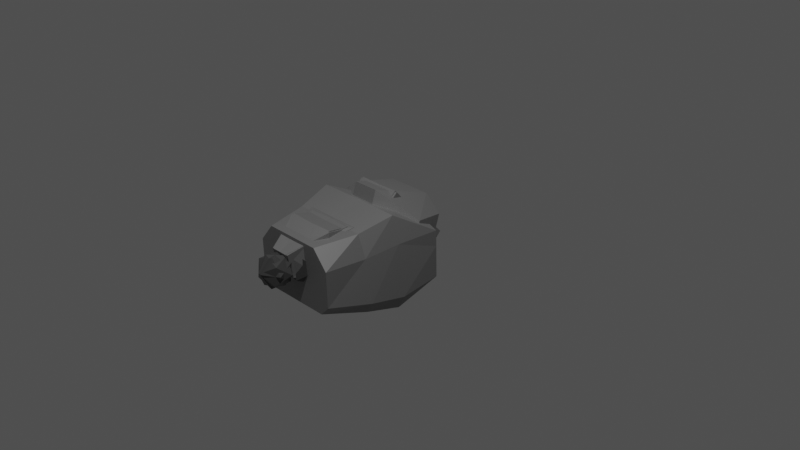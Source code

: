 # Source: Robot.blend  (saved by Blender 2.82.7; exported with 4.5.12 LTS)
import bpy
from mathutils import Matrix  # noqa: F401  (used for matrix-valued properties, if any)

bpy.ops.wm.read_factory_settings(use_empty=True)
scene = bpy.context.scene
scene.name = 'Scene'

# ---- collections
col_collection = bpy.data.collections.new('Collection'); scene.collection.children.link(col_collection)
col_collection_2 = bpy.data.collections.new('Collection 2'); scene.collection.children.link(col_collection_2)

# ---- materials (node trees are filled in below, after node groups)
mat_material_001 = bpy.data.materials.new('Material.001')
mat_material_001.use_backface_culling = True
mat_material_001.use_transparent_shadow = False
mat_material_001.use_raytrace_refraction = True
mat_material_001.use_screen_refraction = True
mat_material_001.refraction_depth = 0.6
mat_material_001.thickness_mode = 'SLAB'
mat_material = bpy.data.materials.new('Material')
mat_material.alpha_threshold = 0.0
mat_material.use_transparent_shadow = False
mat_material.line_color = (0.0, 0.0, 0.0, 1.0)

# ---- material node trees
mat_material_001.use_nodes = True; mat_material_001.node_tree.nodes.clear()
_N = mat_material_001.node_tree.nodes; _L = mat_material_001.node_tree.links
n0 = _N.new('ShaderNodeOutputMaterial'); n0.name = 'Material Output'; n0.location = (300, 300)
n1 = _N.new('ShaderNodeBsdfPrincipled'); n1.name = 'Principled BSDF'; n1.location = (10, 300)
n1.distribution = 'GGX'
n1.subsurface_method = 'BURLEY'
n1.inputs[0].default_value = (0.3224, 0.3224, 0.3224, 1.0)
n1.inputs[1].default_value = 0.8525
n1.inputs[2].default_value = 0.6885
n1.inputs[3].default_value = 1.45
n1.inputs[13].default_value = 0.4672
n1.inputs[24].default_value = 0.04918
n1.inputs[27].default_value = (0.0, 0.0, 0.0, 1.0)
n1.inputs[28].default_value = 1.0
_L.new(n1.outputs[0], n0.inputs[0])
n0.is_active_output = True
mat_material.use_nodes = True; mat_material.node_tree.nodes.clear()
_N = mat_material.node_tree.nodes; _L = mat_material.node_tree.links
n0 = _N.new('ShaderNodeOutputMaterial'); n0.name = 'Material Output'; n0.location = (300, 300)
n1 = _N.new('ShaderNodeBsdfPrincipled'); n1.name = 'Principled BSDF'; n1.location = (10, 300)
n1.distribution = 'GGX'
n1.subsurface_method = 'BURLEY'
n1.inputs[0].default_value = (0.05358, 0.05358, 0.05358, 1.0)
n1.inputs[2].default_value = 0.4
n1.inputs[3].default_value = 1.45
n1.inputs[27].default_value = (0.0, 0.0, 0.0, 1.0)
n1.inputs[28].default_value = 1.0
_L.new(n1.outputs[0], n0.inputs[0])
n0.is_active_output = True

# ---- world
world_world = bpy.data.worlds.new('World'); scene.world = world_world
world_world.use_nodes = True; world_world.node_tree.nodes.clear()
_N = world_world.node_tree.nodes; _L = world_world.node_tree.links
n0 = _N.new('ShaderNodeOutputWorld'); n0.name = 'World Output'; n0.location = (300, 300)
n1 = _N.new('ShaderNodeBackground'); n1.name = 'Background'; n1.location = (10, 300)
n1.inputs[0].default_value = (0.06372, 0.06372, 0.06372, 1.0)
_L.new(n1.outputs[0], n0.inputs[0])
n0.is_active_output = True
world_world.color = (0.05088, 0.05088, 0.05088)
world_world.use_sun_shadow = False
world_world.sun_shadow_jitter_overblur = 0.0

# ---- cameras
cam_camera = bpy.data.cameras.new('Camera')
cam_camera.clip_end = 100.0
cam_camera.ortho_scale = 7.314

# ---- lights
light_light = bpy.data.lights.new('Light', 'POINT')
light_light.transmission_factor = 0.0
light_light.energy = 1000.0
light_light.shadow_soft_size = 0.1
light_light.shadow_maximum_resolution = 0.006
light_light.use_absolute_resolution = True

# ---- meshes
me_cube_001 = bpy.data.meshes.new('Cube.001')
me_cube_001.from_pydata([(0.5387, -0.6619, -0.9106), (0.8188, -0.8377, 0.7205), (1.0, 0.5267, -0.1727), (0.7282, 0.7295, 0.8099), (0.7282, 0.01352, -0.754), (0.7199, -0.02705, 0.8033), (1.0, 0.9459, 0.1118), (1.0, -1.0, 0.0), (1.0, 0.0, 0.0), (-0.5387, -0.6619, -0.9106), (-0.8188, -0.8377, 0.7205), (-1.0, 0.5267, -0.1727), (-0.7282, 0.7295, 0.8099), (-0.7282, 0.01352, -0.754), (-0.7199, -0.02705, 0.8033), (-1.0, 0.9459, 0.1118), (-1.0, -1.0, 0.0), (-1.0, 0.0, 0.0), (0.0, 0.5267, -0.1727), (0.0, 0.7295, 0.8099), (0.0, -0.6619, -0.9106), (0.0, -0.8377, 0.7205), (0.0, -0.02705, 0.9677), (0.0, 0.01352, -0.754), (0.0, -1.0, 0.0), (0.0, 0.9459, 0.1118)], [], [(25, 19, 3, 6), (8, 5, 1, 7), (23, 4, 0, 20), (18, 2, 4, 23), (6, 3, 5, 8), (2, 6, 8, 4), (4, 8, 7, 0), (18, 25, 6, 2), (0, 7, 24, 20), (3, 19, 22, 5), (5, 22, 21, 1), (7, 1, 21, 24), (25, 15, 12, 19), (17, 16, 10, 14), (23, 20, 9, 13), (18, 23, 13, 11), (15, 17, 14, 12), (11, 13, 17, 15), (13, 9, 16, 17), (18, 11, 15, 25), (9, 20, 24, 16), (12, 14, 22, 19), (14, 10, 21, 22), (16, 24, 21, 10)])
_uv = me_cube_001.uv_layers.new(name='UVMap')
_uv.uv.foreach_set('vector', [0.5, 0.375, 0.625, 0.375, 0.625, 0.5, 0.5, 0.5, 0.5, 0.625, 0.625, 0.625, 0.625, 0.75, 0.5, 0.75, 0.25, 0.625, 0.375, 0.625, 0.375, 0.75, 0.25, 0.75, 0.25, 0.5, 0.375, 0.5, 0.375, 0.625, 0.25, 0.625, 0.5, 0.5, 0.625, 0.5, 0.625, 0.625, 0.5, 0.625, 0.375, 0.5, 0.5, 0.5, 0.5, 0.625, 0.375, 0.625, 0.375, 0.625, 0.5, 0.625, 0.5, 0.75, 0.375, 0.75, 0.375, 0.375, 0.5, 0.375, 0.5, 0.5, 0.375, 0.5, 0.375, 0.75, 0.5, 0.75, 0.5, 0.875, 0.375, 0.875, 0.625, 0.5, 0.75, 0.5, 0.75, 0.625, 0.625, 0.625, 0.625, 0.625, 0.75, 0.625, 0.75, 0.75, 0.625, 0.75, 0.5, 0.75, 0.625, 0.75, 0.625, 0.875, 0.5, 0.875, 0.5, 0.375, 0.5, 0.5, 0.625, 0.5, 0.625, 0.375, 0.5, 0.625, 0.5, 0.75, 0.625, 0.75, 0.625, 0.625, 0.25, 0.625, 0.25, 0.75, 0.375, 0.75, 0.375, 0.625, 0.25, 0.5, 0.25, 0.625, 0.375, 0.625, 0.375, 0.5, 0.5, 0.5, 0.5, 0.625, 0.625, 0.625, 0.625, 0.5, 0.375, 0.5, 0.375, 0.625, 0.5, 0.625, 0.5, 0.5, 0.375, 0.625, 0.375, 0.75, 0.5, 0.75, 0.5, 0.625, 0.375, 0.375, 0.375, 0.5, 0.5, 0.5, 0.5, 0.375, 0.375, 0.75, 0.375, 0.875, 0.5, 0.875, 0.5, 0.75, 0.625, 0.5, 0.625, 0.625, 0.75, 0.625, 0.75, 0.5, 0.625, 0.625, 0.625, 0.75, 0.75, 0.75, 0.75, 0.625, 0.5, 0.75, 0.5, 0.875, 0.625, 0.875, 0.625, 0.75])
me_cube_001.materials.append(mat_material_001)
me_cube_001.use_remesh_fix_poles = True
me_cube_001.use_remesh_preserve_attributes = False
me_cube_001.use_mirror_vertex_groups = False
me_cube_001.update()
me_cube_002 = bpy.data.meshes.new('Cube.002')
me_cube_002.from_pydata([(-0.7719, -1.0, -1.0), (-1.166, -1.0, 1.0), (-0.7719, 1.0, -1.0), (-1.166, 1.0, 1.0), (0.7719, -1.0, -1.0), (1.166, -1.0, 1.0), (0.7719, 1.0, -1.0), (1.166, 1.0, 1.0)], [], [(0, 1, 3, 2), (2, 3, 7, 6), (6, 7, 5, 4), (4, 5, 1, 0), (2, 6, 4, 0), (7, 3, 1, 5)])
_uv = me_cube_002.uv_layers.new(name='UVMap')
_uv.uv.foreach_set('vector', [0.375, 0.0, 0.625, 0.0, 0.625, 0.25, 0.375, 0.25, 0.375, 0.25, 0.625, 0.25, 0.625, 0.5, 0.375, 0.5, 0.375, 0.5, 0.625, 0.5, 0.625, 0.75, 0.375, 0.75, 0.375, 0.75, 0.625, 0.75, 0.625, 1.0, 0.375, 1.0, 0.125, 0.5, 0.375, 0.5, 0.375, 0.75, 0.125, 0.75, 0.625, 0.5, 0.875, 0.5, 0.875, 0.75, 0.625, 0.75])
me_cube_002.materials.append(mat_material)
me_cube_002.use_remesh_fix_poles = True
me_cube_002.use_remesh_preserve_attributes = False
me_cube_002.use_mirror_vertex_groups = False
me_cube_002.update()
me_cube_003 = bpy.data.meshes.new('Cube.003')
me_cube_003.from_pydata([(0.4961, -0.6434, -1.0), (1.0, -0.3643, 1.0), (0.5929, 0.4418, -1.0), (0.841, 0.5968, 1.0), (0.7789, 0.6434, -0.2636), (0.6577, -0.6589, -0.2798), (0.841, 0.7907, 0.3294), (0.7673, -0.7907, 0.3132), (0.7519, -0.3345, -1.0), (1.0, -0.09071, 1.0), (0.7987, -0.2882, -0.2752), (0.884, -0.3406, 0.3178), (0.7519, 0.2731, -1.0), (1.0, 0.4475, 1.0), (0.9077, 0.4409, -0.2661), (0.9748, 0.5449, 0.3269), (-0.4961, -0.6434, -1.0), (-1.0, -0.3643, 1.0), (-0.5929, 0.4418, -1.0), (-0.841, 0.5968, 1.0), (-0.7789, 0.6434, -0.2636), (-0.6577, -0.6589, -0.2798), (-0.841, 0.7907, 0.3294), (-0.7673, -0.7907, 0.3132), (0.0, 0.4418, -1.0), (0.0, 0.5968, 1.353), (0.0, -0.6434, -1.0), (0.0, -0.3643, 1.353), (0.0, -0.6589, -0.2636), (0.0, 0.6434, -0.2636), (0.0, -0.7907, 0.3294), (0.0, 0.7907, 0.3294), (-0.7519, -0.3345, -1.0), (-1.0, -0.09071, 1.0), (-0.7987, -0.2882, -0.2752), (-0.884, -0.3406, 0.3178), (0.0, -0.09071, 1.353), (0.0, -0.3345, -1.0), (-0.7519, 0.2731, -1.0), (-1.0, 0.4475, 1.0), (-0.9077, 0.4409, -0.2661), (-0.9748, 0.5449, 0.3269), (0.0, 0.4475, 1.353), (0.0, 0.2731, -1.0)], [], [(31, 25, 3, 6), (11, 9, 1, 7), (37, 8, 0, 26), (8, 10, 5, 0), (24, 29, 4, 2), (10, 11, 7, 5), (29, 31, 6, 4), (5, 7, 30, 28), (0, 5, 28, 26), (9, 36, 27, 1), (7, 1, 27, 30), (13, 42, 36, 9), (14, 15, 11, 10), (12, 14, 10, 8), (43, 12, 8, 37), (15, 13, 9, 11), (6, 3, 13, 15), (24, 2, 12, 43), (2, 4, 14, 12), (4, 6, 15, 14), (3, 25, 42, 13), (31, 22, 19, 25), (35, 23, 17, 33), (37, 26, 16, 32), (32, 16, 21, 34), (24, 18, 20, 29), (34, 21, 23, 35), (29, 20, 22, 31), (21, 28, 30, 23), (16, 26, 28, 21), (33, 17, 27, 36), (23, 30, 27, 17), (39, 33, 36, 42), (40, 34, 35, 41), (38, 32, 34, 40), (43, 37, 32, 38), (41, 35, 33, 39), (22, 41, 39, 19), (24, 43, 38, 18), (18, 38, 40, 20), (20, 40, 41, 22), (19, 39, 42, 25)])
_uv = me_cube_003.uv_layers.new(name='UVMap')
_uv.uv.foreach_set('vector', [0.5625, 0.375, 0.625, 0.375, 0.625, 0.5, 0.5625, 0.5, 0.5625, 0.6788, 0.625, 0.6788, 0.625, 0.75, 0.5625, 0.75, 0.25, 0.6788, 0.375, 0.6788, 0.375, 0.75, 0.25, 0.75, 0.375, 0.6788, 0.5, 0.6788, 0.5, 0.75, 0.375, 0.75, 0.375, 0.375, 0.5, 0.375, 0.5, 0.5, 0.375, 0.5, 0.5, 0.6788, 0.5625, 0.6788, 0.5625, 0.75, 0.5, 0.75, 0.5, 0.375, 0.5625, 0.375, 0.5625, 0.5, 0.5, 0.5, 0.5, 0.75, 0.5625, 0.75, 0.5625, 0.875, 0.5, 0.875, 0.375, 0.75, 0.5, 0.75, 0.5, 0.875, 0.375, 0.875, 0.625, 0.6788, 0.75, 0.6788, 0.75, 0.75, 0.625, 0.75, 0.5625, 0.75, 0.625, 0.75, 0.625, 0.875, 0.5625, 0.875, 0.625, 0.5389, 0.75, 0.5389, 0.75, 0.6788, 0.625, 0.6788, 0.5, 0.5389, 0.5625, 0.5389, 0.5625, 0.6788, 0.5, 0.6788, 0.375, 0.5389, 0.5, 0.5389, 0.5, 0.6788, 0.375, 0.6788, 0.25, 0.5389, 0.375, 0.5389, 0.375, 0.6788, 0.25, 0.6788, 0.5625, 0.5389, 0.625, 0.5389, 0.625, 0.6788, 0.5625, 0.6788, 0.5625, 0.5, 0.625, 0.5, 0.625, 0.5389, 0.5625, 0.5389, 0.25, 0.5, 0.375, 0.5, 0.375, 0.5389, 0.25, 0.5389, 0.375, 0.5, 0.5, 0.5, 0.5, 0.5389, 0.375, 0.5389, 0.5, 0.5, 0.5625, 0.5, 0.5625, 0.5389, 0.5, 0.5389, 0.625, 0.5, 0.75, 0.5, 0.75, 0.5389, 0.625, 0.5389, 0.5625, 0.375, 0.5625, 0.5, 0.625, 0.5, 0.625, 0.375, 0.5625, 0.6788, 0.5625, 0.75, 0.625, 0.75, 0.625, 0.6788, 0.25, 0.6788, 0.25, 0.75, 0.375, 0.75, 0.375, 0.6788, 0.375, 0.6788, 0.375, 0.75, 0.5, 0.75, 0.5, 0.6788, 0.375, 0.375, 0.375, 0.5, 0.5, 0.5, 0.5, 0.375, 0.5, 0.6788, 0.5, 0.75, 0.5625, 0.75, 0.5625, 0.6788, 0.5, 0.375, 0.5, 0.5, 0.5625, 0.5, 0.5625, 0.375, 0.5, 0.75, 0.5, 0.875, 0.5625, 0.875, 0.5625, 0.75, 0.375, 0.75, 0.375, 0.875, 0.5, 0.875, 0.5, 0.75, 0.625, 0.6788, 0.625, 0.75, 0.75, 0.75, 0.75, 0.6788, 0.5625, 0.75, 0.5625, 0.875, 0.625, 0.875, 0.625, 0.75, 0.625, 0.5389, 0.625, 0.6788, 0.75, 0.6788, 0.75, 0.5389, 0.5, 0.5389, 0.5, 0.6788, 0.5625, 0.6788, 0.5625, 0.5389, 0.375, 0.5389, 0.375, 0.6788, 0.5, 0.6788, 0.5, 0.5389, 0.25, 0.5389, 0.25, 0.6788, 0.375, 0.6788, 0.375, 0.5389, 0.5625, 0.5389, 0.5625, 0.6788, 0.625, 0.6788, 0.625, 0.5389, 0.5625, 0.5, 0.5625, 0.5389, 0.625, 0.5389, 0.625, 0.5, 0.25, 0.5, 0.25, 0.5389, 0.375, 0.5389, 0.375, 0.5, 0.375, 0.5, 0.375, 0.5389, 0.5, 0.5389, 0.5, 0.5, 0.5, 0.5, 0.5, 0.5389, 0.5625, 0.5389, 0.5625, 0.5, 0.625, 0.5, 0.625, 0.5389, 0.75, 0.5389, 0.75, 0.5])
me_cube_003.materials.append(mat_material_001)
me_cube_003.use_remesh_fix_poles = True
me_cube_003.use_remesh_preserve_attributes = False
me_cube_003.use_mirror_vertex_groups = False
me_cube_003.update()
me_cube_004 = bpy.data.meshes.new('Cube.004')
me_cube_004.from_pydata([(-1.0, -1.0, -1.0), (-1.0, -1.0, 1.0), (-1.0, 1.0, -1.0), (-1.0, 1.0, 1.0), (1.0, -1.0, -1.0), (1.0, -1.0, 1.0), (1.0, 1.0, -1.0), (1.0, 1.0, 1.0)], [], [(0, 1, 3, 2), (2, 3, 7, 6), (6, 7, 5, 4), (4, 5, 1, 0), (2, 6, 4, 0), (7, 3, 1, 5)])
_uv = me_cube_004.uv_layers.new(name='UVMap')
_uv.uv.foreach_set('vector', [0.375, 0.0, 0.625, 0.0, 0.625, 0.25, 0.375, 0.25, 0.375, 0.25, 0.625, 0.25, 0.625, 0.5, 0.375, 0.5, 0.375, 0.5, 0.625, 0.5, 0.625, 0.75, 0.375, 0.75, 0.375, 0.75, 0.625, 0.75, 0.625, 1.0, 0.375, 1.0, 0.125, 0.5, 0.375, 0.5, 0.375, 0.75, 0.125, 0.75, 0.625, 0.5, 0.875, 0.5, 0.875, 0.75, 0.625, 0.75])
me_cube_004.materials.append(mat_material)
me_cube_004.use_remesh_fix_poles = True
me_cube_004.use_remesh_preserve_attributes = False
me_cube_004.use_mirror_vertex_groups = False
me_cube_004.update()
me_cube_005 = bpy.data.meshes.new('Cube.005')
me_cube_005.from_pydata([(1.88, 0.2912, -0.1814), (1.645, 0.1385, 1.0), (1.88, 1.557, -0.1814), (1.645, 1.526, 1.0), (0.8532, 2.194, 1.0), (0.5, -0.3656, -1.184), (0.5, 1.921, -1.184), (0.8532, -0.3656, 1.0), (-1.88, 0.2912, -0.1814), (-1.645, 0.1385, 1.0), (-1.88, 1.557, -0.1814), (-1.645, 1.526, 1.0), (0.0, 1.921, -1.184), (0.0, 2.124, 1.0), (0.0, -0.3656, -1.184), (0.0, -0.3656, 1.0), (-0.8532, 2.194, 1.0), (-0.5, -0.3656, -1.184), (-0.5, 1.921, -1.184), (-0.8532, -0.3656, 1.0)], [], [(6, 4, 3, 2), (2, 3, 1, 0), (6, 2, 0, 5), (4, 13, 15, 7), (5, 7, 15, 14), (0, 1, 7, 5), (3, 4, 7, 1), (12, 6, 5, 14), (12, 13, 4, 6), (18, 10, 11, 16), (10, 8, 9, 11), (18, 17, 8, 10), (16, 19, 15, 13), (17, 14, 15, 19), (8, 17, 19, 9), (11, 9, 19, 16), (12, 14, 17, 18), (12, 18, 16, 13)])
_uv = me_cube_005.uv_layers.new(name='UVMap')
_uv.uv.foreach_set('vector', [0.375, 0.4375, 0.625, 0.4375, 0.625, 0.5, 0.375, 0.5, 0.375, 0.5, 0.625, 0.5, 0.625, 0.75, 0.375, 0.75, 0.3125, 0.5, 0.375, 0.5, 0.375, 0.75, 0.3125, 0.75, 0.6875, 0.5, 0.75, 0.5, 0.75, 0.75, 0.6875, 0.75, 0.375, 0.8125, 0.625, 0.8125, 0.625, 0.875, 0.375, 0.875, 0.375, 0.75, 0.625, 0.75, 0.625, 0.8125, 0.375, 0.8125, 0.625, 0.5, 0.6875, 0.5, 0.6875, 0.75, 0.625, 0.75, 0.25, 0.5, 0.3125, 0.5, 0.3125, 0.75, 0.25, 0.75, 0.375, 0.375, 0.625, 0.375, 0.625, 0.4375, 0.375, 0.4375, 0.375, 0.4375, 0.375, 0.5, 0.625, 0.5, 0.625, 0.4375, 0.375, 0.5, 0.375, 0.75, 0.625, 0.75, 0.625, 0.5, 0.3125, 0.5, 0.3125, 0.75, 0.375, 0.75, 0.375, 0.5, 0.6875, 0.5, 0.6875, 0.75, 0.75, 0.75, 0.75, 0.5, 0.375, 0.8125, 0.375, 0.875, 0.625, 0.875, 0.625, 0.8125, 0.375, 0.75, 0.375, 0.8125, 0.625, 0.8125, 0.625, 0.75, 0.625, 0.5, 0.625, 0.75, 0.6875, 0.75, 0.6875, 0.5, 0.25, 0.5, 0.25, 0.75, 0.3125, 0.75, 0.3125, 0.5, 0.375, 0.375, 0.375, 0.4375, 0.625, 0.4375, 0.625, 0.375])
me_cube_005.materials.append(mat_material_001)
me_cube_005.use_remesh_fix_poles = True
me_cube_005.use_remesh_preserve_attributes = False
me_cube_005.use_mirror_vertex_groups = False
me_cube_005.update()
me_icosphere = bpy.data.meshes.new('Icosphere')
me_icosphere.from_pydata([(0.0, 2.384e-07, -1.0), (0.7236, -0.5257, -0.4472), (-0.2764, -0.8506, -0.4472), (-0.8944, 2.384e-07, -0.4472), (-0.2764, 0.8506, -0.4472), (0.7236, 0.5257, -0.4472), (0.2764, -0.8506, 0.4472), (-0.7236, -0.5257, 0.4472), (-0.7236, 0.5257, 0.4472), (0.2764, 0.8506, 0.4472), (0.8944, 2.384e-07, 0.4472), (0.0, 2.384e-07, 1.0)], [], [(0, 1, 2), (1, 0, 5), (0, 2, 3), (0, 3, 4), (0, 4, 5), (1, 5, 10), (2, 1, 6), (3, 2, 7), (4, 3, 8), (5, 4, 9), (1, 10, 6), (2, 6, 7), (3, 7, 8), (4, 8, 9), (5, 9, 10), (6, 10, 11), (7, 6, 11), (8, 7, 11), (9, 8, 11), (10, 9, 11)])
_uv = me_icosphere.uv_layers.new(name='UVMap')
_uv.uv.foreach_set('vector', [0.8182, 0.0, 0.7273, 0.1575, 0.9091, 0.1575, 0.7273, 0.1575, 0.6364, 0.0, 0.5455, 0.1575, 0.09091, 0.0, 0.0, 0.1575, 0.1818, 0.1575, 0.2727, 0.0, 0.1818, 0.1575, 0.3636, 0.1575, 0.4545, 0.0, 0.3636, 0.1575, 0.5455, 0.1575, 0.7273, 0.1575, 0.5455, 0.1575, 0.6364, 0.3149, 0.9091, 0.1575, 0.7273, 0.1575, 0.8182, 0.3149, 0.1818, 0.1575, 0.0, 0.1575, 0.09091, 0.3149, 0.3636, 0.1575, 0.1818, 0.1575, 0.2727, 0.3149, 0.5455, 0.1575, 0.3636, 0.1575, 0.4545, 0.3149, 0.7273, 0.1575, 0.6364, 0.3149, 0.8182, 0.3149, 0.9091, 0.1575, 0.8182, 0.3149, 1.0, 0.3149, 0.1818, 0.1575, 0.09091, 0.3149, 0.2727, 0.3149, 0.3636, 0.1575, 0.2727, 0.3149, 0.4545, 0.3149, 0.5455, 0.1575, 0.4545, 0.3149, 0.6364, 0.3149, 0.8182, 0.3149, 0.6364, 0.3149, 0.7273, 0.4724, 1.0, 0.3149, 0.8182, 0.3149, 0.9091, 0.4724, 0.2727, 0.3149, 0.09091, 0.3149, 0.1818, 0.4724, 0.4545, 0.3149, 0.2727, 0.3149, 0.3636, 0.4724, 0.6364, 0.3149, 0.4545, 0.3149, 0.5455, 0.4724])
me_icosphere.materials.append(mat_material)
me_icosphere.use_remesh_fix_poles = True
me_icosphere.use_remesh_preserve_attributes = False
me_icosphere.use_mirror_vertex_groups = False
me_icosphere.update()
me_cube_006 = bpy.data.meshes.new('Cube.006')
me_cube_006.from_pydata([(-0.8734, -1.0, -1.216), (-1.086, -1.0, 0.895), (-0.8734, 1.0, -1.216), (-1.086, 1.0, 0.895), (1.243, -1.0, -0.733), (1.0, -1.0, 1.0), (1.243, 1.0, -0.733), (1.0, 1.0, 1.0), (-1.188, -1.261, -0.4894), (-1.188, 1.261, -0.4894), (1.429, 1.261, -0.09164), (1.429, -1.261, -0.09164)], [], [(8, 1, 3, 9), (9, 3, 7, 10), (10, 7, 5, 11), (11, 5, 1, 8), (2, 6, 4, 0), (7, 3, 1, 5), (4, 11, 8, 0), (6, 10, 11, 4), (2, 9, 10, 6), (0, 8, 9, 2)])
_uv = me_cube_006.uv_layers.new(name='UVMap')
_uv.uv.foreach_set('vector', [0.4616, 0.0, 0.625, 0.0, 0.625, 0.25, 0.4616, 0.25, 0.4616, 0.25, 0.625, 0.25, 0.625, 0.5, 0.4616, 0.5, 0.4616, 0.5, 0.625, 0.5, 0.625, 0.75, 0.4616, 0.75, 0.4616, 0.75, 0.625, 0.75, 0.625, 1.0, 0.4616, 1.0, 0.125, 0.5, 0.375, 0.5, 0.375, 0.75, 0.125, 0.75, 0.625, 0.5, 0.875, 0.5, 0.875, 0.75, 0.625, 0.75, 0.375, 0.75, 0.4616, 0.75, 0.4616, 1.0, 0.375, 1.0, 0.375, 0.5, 0.4616, 0.5, 0.4616, 0.75, 0.375, 0.75, 0.375, 0.25, 0.4616, 0.25, 0.4616, 0.5, 0.375, 0.5, 0.375, 0.0, 0.4616, 0.0, 0.4616, 0.25, 0.375, 0.25])
me_cube_006.materials.append(mat_material_001)
me_cube_006.use_remesh_fix_poles = True
me_cube_006.use_remesh_preserve_attributes = False
me_cube_006.use_mirror_vertex_groups = False
me_cube_006.update()
me_icosphere_001 = bpy.data.meshes.new('Icosphere.001')
me_icosphere_001.from_pydata([(0.0, 0.0, -1.0), (0.7236, -0.5257, -0.4472), (-0.2764, -0.8506, -0.4472), (-0.8944, 0.0, -0.4472), (-0.2764, 0.8506, -0.4472), (0.7236, 0.5257, -0.4472), (0.2764, -0.8506, 0.4472), (-0.7236, -0.5257, 0.4472), (-0.7236, 0.5257, 0.4472), (0.2764, 0.8506, 0.4472), (0.8944, 0.0, 0.4472), (0.0, 0.0, 1.0)], [], [(0, 1, 2), (1, 0, 5), (0, 2, 3), (0, 3, 4), (0, 4, 5), (1, 5, 10), (2, 1, 6), (3, 2, 7), (4, 3, 8), (5, 4, 9), (1, 10, 6), (2, 6, 7), (3, 7, 8), (4, 8, 9), (5, 9, 10), (6, 10, 11), (7, 6, 11), (8, 7, 11), (9, 8, 11), (10, 9, 11)])
_uv = me_icosphere_001.uv_layers.new(name='UVMap')
_uv.uv.foreach_set('vector', [0.8182, 0.0, 0.7273, 0.1575, 0.9091, 0.1575, 0.7273, 0.1575, 0.6364, 0.0, 0.5455, 0.1575, 0.09091, 0.0, 0.0, 0.1575, 0.1818, 0.1575, 0.2727, 0.0, 0.1818, 0.1575, 0.3636, 0.1575, 0.4545, 0.0, 0.3636, 0.1575, 0.5455, 0.1575, 0.7273, 0.1575, 0.5455, 0.1575, 0.6364, 0.3149, 0.9091, 0.1575, 0.7273, 0.1575, 0.8182, 0.3149, 0.1818, 0.1575, 0.0, 0.1575, 0.09091, 0.3149, 0.3636, 0.1575, 0.1818, 0.1575, 0.2727, 0.3149, 0.5455, 0.1575, 0.3636, 0.1575, 0.4545, 0.3149, 0.7273, 0.1575, 0.6364, 0.3149, 0.8182, 0.3149, 0.9091, 0.1575, 0.8182, 0.3149, 1.0, 0.3149, 0.1818, 0.1575, 0.09091, 0.3149, 0.2727, 0.3149, 0.3636, 0.1575, 0.2727, 0.3149, 0.4545, 0.3149, 0.5455, 0.1575, 0.4545, 0.3149, 0.6364, 0.3149, 0.8182, 0.3149, 0.6364, 0.3149, 0.7273, 0.4724, 1.0, 0.3149, 0.8182, 0.3149, 0.9091, 0.4724, 0.2727, 0.3149, 0.09091, 0.3149, 0.1818, 0.4724, 0.4545, 0.3149, 0.2727, 0.3149, 0.3636, 0.4724, 0.6364, 0.3149, 0.4545, 0.3149, 0.5455, 0.4724])
me_icosphere_001.materials.append(mat_material)
me_icosphere_001.use_remesh_fix_poles = True
me_icosphere_001.use_remesh_preserve_attributes = False
me_icosphere_001.use_mirror_vertex_groups = False
me_icosphere_001.update()
me_cube_007 = bpy.data.meshes.new('Cube.007')
me_cube_007.from_pydata([(-0.7552, -0.8363, -1.091), (-0.4183, -0.4183, 1.175), (-0.7552, 0.6742, -1.091), (-0.4183, 0.4183, 1.175), (0.7552, -0.8363, -1.091), (0.4183, -0.4183, 1.175), (0.7552, 0.6742, -1.091), (0.4183, 0.4183, 1.175), (-1.258, -1.258, 1.49e-08), (-1.258, 1.258, -1.49e-08), (1.258, 1.258, -1.49e-08), (1.258, -1.258, 1.49e-08), (-1.308, -1.308, 0.6886), (-1.308, 1.308, 0.6886), (1.308, 1.308, 0.6886), (1.308, -1.308, 0.6886)], [], [(12, 1, 3, 13), (13, 3, 7, 14), (14, 7, 5, 15), (15, 5, 1, 12), (2, 6, 4, 0), (7, 3, 1, 5), (4, 11, 8, 0), (6, 10, 11, 4), (2, 9, 10, 6), (0, 8, 9, 2), (11, 15, 12, 8), (10, 14, 15, 11), (9, 13, 14, 10), (8, 12, 13, 9)])
_uv = me_cube_007.uv_layers.new(name='UVMap')
_uv.uv.foreach_set('vector', [0.5625, 0.0, 0.625, 0.0, 0.625, 0.25, 0.5625, 0.25, 0.5625, 0.25, 0.625, 0.25, 0.625, 0.5, 0.5625, 0.5, 0.5625, 0.5, 0.625, 0.5, 0.625, 0.75, 0.5625, 0.75, 0.5625, 0.75, 0.625, 0.75, 0.625, 1.0, 0.5625, 1.0, 0.125, 0.5, 0.375, 0.5, 0.375, 0.75, 0.125, 0.75, 0.625, 0.5, 0.875, 0.5, 0.875, 0.75, 0.625, 0.75, 0.375, 0.75, 0.5, 0.75, 0.5, 1.0, 0.375, 1.0, 0.375, 0.5, 0.5, 0.5, 0.5, 0.75, 0.375, 0.75, 0.375, 0.25, 0.5, 0.25, 0.5, 0.5, 0.375, 0.5, 0.375, 0.0, 0.5, 0.0, 0.5, 0.25, 0.375, 0.25, 0.5, 0.75, 0.5625, 0.75, 0.5625, 1.0, 0.5, 1.0, 0.5, 0.5, 0.5625, 0.5, 0.5625, 0.75, 0.5, 0.75, 0.5, 0.25, 0.5625, 0.25, 0.5625, 0.5, 0.5, 0.5, 0.5, 0.0, 0.5625, 0.0, 0.5625, 0.25, 0.5, 0.25])
me_cube_007.materials.append(mat_material_001)
me_cube_007.use_remesh_fix_poles = True
me_cube_007.use_remesh_preserve_attributes = False
me_cube_007.use_mirror_x = True
me_cube_007.update()
me_icosphere_002 = bpy.data.meshes.new('Icosphere.002')
me_icosphere_002.from_pydata([(0.0, 0.0, -1.0), (0.7236, -0.5257, -0.4472), (-0.2764, -0.8506, -0.4472), (-0.8944, 0.0, -0.4472), (-0.2764, 0.8506, -0.4472), (0.7236, 0.5257, -0.4472), (0.2764, -0.8506, 0.4472), (-0.7236, -0.5257, 0.4472), (-0.7236, 0.5257, 0.4472), (0.2764, 0.8506, 0.4472), (0.8944, 0.0, 0.4472), (0.0, 0.0, 1.0)], [], [(0, 1, 2), (1, 0, 5), (0, 2, 3), (0, 3, 4), (0, 4, 5), (1, 5, 10), (2, 1, 6), (3, 2, 7), (4, 3, 8), (5, 4, 9), (1, 10, 6), (2, 6, 7), (3, 7, 8), (4, 8, 9), (5, 9, 10), (6, 10, 11), (7, 6, 11), (8, 7, 11), (9, 8, 11), (10, 9, 11)])
_uv = me_icosphere_002.uv_layers.new(name='UVMap')
_uv.uv.foreach_set('vector', [0.8182, 0.0, 0.7273, 0.1575, 0.9091, 0.1575, 0.7273, 0.1575, 0.6364, 0.0, 0.5455, 0.1575, 0.09091, 0.0, 0.0, 0.1575, 0.1818, 0.1575, 0.2727, 0.0, 0.1818, 0.1575, 0.3636, 0.1575, 0.4545, 0.0, 0.3636, 0.1575, 0.5455, 0.1575, 0.7273, 0.1575, 0.5455, 0.1575, 0.6364, 0.3149, 0.9091, 0.1575, 0.7273, 0.1575, 0.8182, 0.3149, 0.1818, 0.1575, 0.0, 0.1575, 0.09091, 0.3149, 0.3636, 0.1575, 0.1818, 0.1575, 0.2727, 0.3149, 0.5455, 0.1575, 0.3636, 0.1575, 0.4545, 0.3149, 0.7273, 0.1575, 0.6364, 0.3149, 0.8182, 0.3149, 0.9091, 0.1575, 0.8182, 0.3149, 1.0, 0.3149, 0.1818, 0.1575, 0.09091, 0.3149, 0.2727, 0.3149, 0.3636, 0.1575, 0.2727, 0.3149, 0.4545, 0.3149, 0.5455, 0.1575, 0.4545, 0.3149, 0.6364, 0.3149, 0.8182, 0.3149, 0.6364, 0.3149, 0.7273, 0.4724, 1.0, 0.3149, 0.8182, 0.3149, 0.9091, 0.4724, 0.2727, 0.3149, 0.09091, 0.3149, 0.1818, 0.4724, 0.4545, 0.3149, 0.2727, 0.3149, 0.3636, 0.4724, 0.6364, 0.3149, 0.4545, 0.3149, 0.5455, 0.4724])
me_icosphere_002.materials.append(mat_material)
me_icosphere_002.use_remesh_fix_poles = True
me_icosphere_002.use_remesh_preserve_attributes = False
me_icosphere_002.use_mirror_vertex_groups = False
me_icosphere_002.update()
me_cube_008 = bpy.data.meshes.new('Cube.008')
me_cube_008.from_pydata([(-0.3883, -0.7101, -1.0), (-0.5358, -0.5358, 1.0), (-0.3883, 0.7101, -1.0), (-0.5358, 0.5358, 1.0), (0.3883, -0.7101, -1.0), (0.5358, -0.5358, 1.0), (0.3883, 0.7101, -1.0), (0.5358, 0.5358, 1.0), (-1.0, -1.0, 0.0), (-1.0, 1.0, 0.0), (1.0, 1.0, 0.0), (1.0, -1.0, 0.0), (-1.0, -1.0, 0.6451), (-1.0, 1.0, 0.6451), (1.0, 1.0, 0.6451), (1.0, -1.0, 0.6451)], [], [(12, 1, 3, 13), (13, 3, 7, 14), (14, 7, 5, 15), (15, 5, 1, 12), (2, 6, 4, 0), (7, 3, 1, 5), (4, 11, 8, 0), (6, 10, 11, 4), (2, 9, 10, 6), (0, 8, 9, 2), (11, 15, 12, 8), (10, 14, 15, 11), (9, 13, 14, 10), (8, 12, 13, 9)])
_uv = me_cube_008.uv_layers.new(name='UVMap')
_uv.uv.foreach_set('vector', [0.5625, 0.0, 0.625, 0.0, 0.625, 0.25, 0.5625, 0.25, 0.5625, 0.25, 0.625, 0.25, 0.625, 0.5, 0.5625, 0.5, 0.5625, 0.5, 0.625, 0.5, 0.625, 0.75, 0.5625, 0.75, 0.5625, 0.75, 0.625, 0.75, 0.625, 1.0, 0.5625, 1.0, 0.125, 0.5, 0.375, 0.5, 0.375, 0.75, 0.125, 0.75, 0.625, 0.5, 0.875, 0.5, 0.875, 0.75, 0.625, 0.75, 0.375, 0.75, 0.5, 0.75, 0.5, 1.0, 0.375, 1.0, 0.375, 0.5, 0.5, 0.5, 0.5, 0.75, 0.375, 0.75, 0.375, 0.25, 0.5, 0.25, 0.5, 0.5, 0.375, 0.5, 0.375, 0.0, 0.5, 0.0, 0.5, 0.25, 0.375, 0.25, 0.5, 0.75, 0.5625, 0.75, 0.5625, 1.0, 0.5, 1.0, 0.5, 0.5, 0.5625, 0.5, 0.5625, 0.75, 0.5, 0.75, 0.5, 0.25, 0.5625, 0.25, 0.5625, 0.5, 0.5, 0.5, 0.5, 0.0, 0.5625, 0.0, 0.5625, 0.25, 0.5, 0.25])
me_cube_008.materials.append(mat_material_001)
me_cube_008.use_remesh_fix_poles = True
me_cube_008.use_remesh_preserve_attributes = False
me_cube_008.use_mirror_vertex_groups = False
me_cube_008.update()
me_icosphere_003 = bpy.data.meshes.new('Icosphere.003')
me_icosphere_003.from_pydata([(0.0, 0.0, -1.0), (0.7236, -0.5257, -0.4472), (-0.2764, -0.8506, -0.4472), (-0.8944, 0.0, -0.4472), (-0.2764, 0.8506, -0.4472), (0.7236, 0.5257, -0.4472), (0.2764, -0.8506, 0.4472), (-0.7236, -0.5257, 0.4472), (-0.7236, 0.5257, 0.4472), (0.2764, 0.8506, 0.4472), (0.8944, 0.0, 0.4472), (0.0, 0.0, 1.0)], [], [(0, 1, 2), (1, 0, 5), (0, 2, 3), (0, 3, 4), (0, 4, 5), (1, 5, 10), (2, 1, 6), (3, 2, 7), (4, 3, 8), (5, 4, 9), (1, 10, 6), (2, 6, 7), (3, 7, 8), (4, 8, 9), (5, 9, 10), (6, 10, 11), (7, 6, 11), (8, 7, 11), (9, 8, 11), (10, 9, 11)])
_uv = me_icosphere_003.uv_layers.new(name='UVMap')
_uv.uv.foreach_set('vector', [0.8182, 0.0, 0.7273, 0.1575, 0.9091, 0.1575, 0.7273, 0.1575, 0.6364, 0.0, 0.5455, 0.1575, 0.09091, 0.0, 0.0, 0.1575, 0.1818, 0.1575, 0.2727, 0.0, 0.1818, 0.1575, 0.3636, 0.1575, 0.4545, 0.0, 0.3636, 0.1575, 0.5455, 0.1575, 0.7273, 0.1575, 0.5455, 0.1575, 0.6364, 0.3149, 0.9091, 0.1575, 0.7273, 0.1575, 0.8182, 0.3149, 0.1818, 0.1575, 0.0, 0.1575, 0.09091, 0.3149, 0.3636, 0.1575, 0.1818, 0.1575, 0.2727, 0.3149, 0.5455, 0.1575, 0.3636, 0.1575, 0.4545, 0.3149, 0.7273, 0.1575, 0.6364, 0.3149, 0.8182, 0.3149, 0.9091, 0.1575, 0.8182, 0.3149, 1.0, 0.3149, 0.1818, 0.1575, 0.09091, 0.3149, 0.2727, 0.3149, 0.3636, 0.1575, 0.2727, 0.3149, 0.4545, 0.3149, 0.5455, 0.1575, 0.4545, 0.3149, 0.6364, 0.3149, 0.8182, 0.3149, 0.6364, 0.3149, 0.7273, 0.4724, 1.0, 0.3149, 0.8182, 0.3149, 0.9091, 0.4724, 0.2727, 0.3149, 0.09091, 0.3149, 0.1818, 0.4724, 0.4545, 0.3149, 0.2727, 0.3149, 0.3636, 0.4724, 0.6364, 0.3149, 0.4545, 0.3149, 0.5455, 0.4724])
me_icosphere_003.materials.append(mat_material)
me_icosphere_003.use_remesh_fix_poles = True
me_icosphere_003.use_remesh_preserve_attributes = False
me_icosphere_003.use_mirror_vertex_groups = False
me_icosphere_003.update()
me_cube_009 = bpy.data.meshes.new('Cube.009')
me_cube_009.from_pydata([(-0.9655, -0.6838, -0.9665), (-1.064, -1.0, 0.8722), (-0.9655, 0.9075, -0.9665), (-1.064, 1.0, 0.8722), (0.3614, -0.6838, -0.9935), (0.8931, -1.0, 1.031), (0.3614, 0.9075, -0.9935), (0.8931, 1.0, 1.031), (-1.428, -1.293, 0.4212), (-1.428, 1.293, 0.4212), (1.158, 1.293, 0.4212), (1.158, -1.293, 0.4212)], [], [(8, 1, 3, 9), (9, 3, 7, 10), (10, 7, 5, 11), (11, 5, 1, 8), (2, 6, 4, 0), (7, 3, 1, 5), (4, 11, 8, 0), (6, 10, 11, 4), (2, 9, 10, 6), (0, 8, 9, 2)])
_uv = me_cube_009.uv_layers.new(name='UVMap')
_uv.uv.foreach_set('vector', [0.5518, 0.0, 0.625, 0.0, 0.625, 0.25, 0.5518, 0.25, 0.5518, 0.25, 0.625, 0.25, 0.625, 0.5, 0.5518, 0.5, 0.5518, 0.5, 0.625, 0.5, 0.625, 0.75, 0.5518, 0.75, 0.5518, 0.75, 0.625, 0.75, 0.625, 1.0, 0.5518, 1.0, 0.125, 0.5, 0.375, 0.5, 0.375, 0.75, 0.125, 0.75, 0.625, 0.5, 0.875, 0.5, 0.875, 0.75, 0.625, 0.75, 0.375, 0.75, 0.5518, 0.75, 0.5518, 1.0, 0.375, 1.0, 0.375, 0.5, 0.5518, 0.5, 0.5518, 0.75, 0.375, 0.75, 0.375, 0.25, 0.5518, 0.25, 0.5518, 0.5, 0.375, 0.5, 0.375, 0.0, 0.5518, 0.0, 0.5518, 0.25, 0.375, 0.25])
me_cube_009.materials.append(mat_material_001)
me_cube_009.use_remesh_fix_poles = True
me_cube_009.use_remesh_preserve_attributes = False
me_cube_009.use_mirror_vertex_groups = False
me_cube_009.update()
me_icosphere_004 = bpy.data.meshes.new('Icosphere.004')
me_icosphere_004.from_pydata([(0.0, 0.0, -1.0), (0.7236, -0.5257, -0.4472), (-0.2764, -0.8506, -0.4472), (-0.8944, 0.0, -0.4472), (-0.2764, 0.8506, -0.4472), (0.7236, 0.5257, -0.4472), (0.2764, -0.8506, 0.4472), (-0.7236, -0.5257, 0.4472), (-0.7236, 0.5257, 0.4472), (0.2764, 0.8506, 0.4472), (0.8944, 0.0, 0.4472), (0.0, 0.0, 1.0)], [], [(0, 1, 2), (1, 0, 5), (0, 2, 3), (0, 3, 4), (0, 4, 5), (1, 5, 10), (2, 1, 6), (3, 2, 7), (4, 3, 8), (5, 4, 9), (1, 10, 6), (2, 6, 7), (3, 7, 8), (4, 8, 9), (5, 9, 10), (6, 10, 11), (7, 6, 11), (8, 7, 11), (9, 8, 11), (10, 9, 11)])
_uv = me_icosphere_004.uv_layers.new(name='UVMap')
_uv.uv.foreach_set('vector', [0.8182, 0.0, 0.7273, 0.1575, 0.9091, 0.1575, 0.7273, 0.1575, 0.6364, 0.0, 0.5455, 0.1575, 0.09091, 0.0, 0.0, 0.1575, 0.1818, 0.1575, 0.2727, 0.0, 0.1818, 0.1575, 0.3636, 0.1575, 0.4545, 0.0, 0.3636, 0.1575, 0.5455, 0.1575, 0.7273, 0.1575, 0.5455, 0.1575, 0.6364, 0.3149, 0.9091, 0.1575, 0.7273, 0.1575, 0.8182, 0.3149, 0.1818, 0.1575, 0.0, 0.1575, 0.09091, 0.3149, 0.3636, 0.1575, 0.1818, 0.1575, 0.2727, 0.3149, 0.5455, 0.1575, 0.3636, 0.1575, 0.4545, 0.3149, 0.7273, 0.1575, 0.6364, 0.3149, 0.8182, 0.3149, 0.9091, 0.1575, 0.8182, 0.3149, 1.0, 0.3149, 0.1818, 0.1575, 0.09091, 0.3149, 0.2727, 0.3149, 0.3636, 0.1575, 0.2727, 0.3149, 0.4545, 0.3149, 0.5455, 0.1575, 0.4545, 0.3149, 0.6364, 0.3149, 0.8182, 0.3149, 0.6364, 0.3149, 0.7273, 0.4724, 1.0, 0.3149, 0.8182, 0.3149, 0.9091, 0.4724, 0.2727, 0.3149, 0.09091, 0.3149, 0.1818, 0.4724, 0.4545, 0.3149, 0.2727, 0.3149, 0.3636, 0.4724, 0.6364, 0.3149, 0.4545, 0.3149, 0.5455, 0.4724])
me_icosphere_004.materials.append(mat_material)
me_icosphere_004.use_remesh_fix_poles = True
me_icosphere_004.use_remesh_preserve_attributes = False
me_icosphere_004.use_mirror_vertex_groups = False
me_icosphere_004.update()
me_cube_010 = bpy.data.meshes.new('Cube.010')
me_cube_010.from_pydata([(-0.6425, 0.5446, -1.0), (-0.5637, 0.1895, 0.9427), (-0.6425, 1.83, -1.0), (-0.5293, 1.221, 1.073), (0.6425, 0.5446, -1.0), (0.5331, 0.1709, 0.9416), (0.6425, 1.83, -1.0), (0.5675, 1.202, 1.071), (-1.523, 0.1238, 0.5566), (-1.523, 2.097, 0.5566), (1.523, 2.097, 0.5566), (1.523, 0.1238, 0.5566), (-1.207, 1.94, 0.05434), (1.207, 1.94, 0.05434), (1.207, 0.3678, 0.05434), (-1.207, 0.3678, 0.05434)], [], [(8, 1, 3, 9), (9, 3, 7, 10), (10, 7, 5, 11), (11, 5, 1, 8), (2, 6, 4, 0), (7, 3, 1, 5), (14, 11, 8, 15), (13, 10, 11, 14), (12, 9, 10, 13), (15, 8, 9, 12), (0, 15, 12, 2), (2, 12, 13, 6), (6, 13, 14, 4), (4, 14, 15, 0)])
_uv = me_cube_010.uv_layers.new(name='UVMap')
_uv.uv.foreach_set('vector', [0.5696, 0.0, 0.625, 0.0, 0.625, 0.25, 0.5696, 0.25, 0.5696, 0.25, 0.625, 0.25, 0.625, 0.5, 0.5696, 0.5, 0.5696, 0.5, 0.625, 0.5, 0.625, 0.75, 0.5696, 0.75, 0.5696, 0.75, 0.625, 0.75, 0.625, 1.0, 0.5696, 1.0, 0.125, 0.5, 0.375, 0.5, 0.375, 0.75, 0.125, 0.75, 0.625, 0.5, 0.875, 0.5, 0.875, 0.75, 0.625, 0.75, 0.5068, 0.75, 0.5696, 0.75, 0.5696, 1.0, 0.5068, 1.0, 0.5068, 0.5, 0.5696, 0.5, 0.5696, 0.75, 0.5068, 0.75, 0.5068, 0.25, 0.5696, 0.25, 0.5696, 0.5, 0.5068, 0.5, 0.5068, 0.0, 0.5696, 0.0, 0.5696, 0.25, 0.5068, 0.25, 0.375, 0.0, 0.5068, 0.0, 0.5068, 0.25, 0.375, 0.25, 0.375, 0.25, 0.5068, 0.25, 0.5068, 0.5, 0.375, 0.5, 0.375, 0.5, 0.5068, 0.5, 0.5068, 0.75, 0.375, 0.75, 0.375, 0.75, 0.5068, 0.75, 0.5068, 1.0, 0.375, 1.0])
me_cube_010.materials.append(mat_material_001)
me_cube_010.use_remesh_fix_poles = True
me_cube_010.use_remesh_preserve_attributes = False
me_cube_010.use_mirror_vertex_groups = False
me_cube_010.update()
me_icosphere_005 = bpy.data.meshes.new('Icosphere.005')
me_icosphere_005.from_pydata([(0.0, 0.0, -1.0), (0.7236, -0.5257, -0.4472), (-0.2764, -0.8506, -0.4472), (-0.8944, 0.0, -0.4472), (-0.2764, 0.8506, -0.4472), (0.7236, 0.5257, -0.4472), (0.2764, -0.8506, 0.4472), (-0.7236, -0.5257, 0.4472), (-0.7236, 0.5257, 0.4472), (0.2764, 0.8506, 0.4472), (0.8944, 0.0, 0.4472), (0.0, 0.0, 1.0)], [], [(0, 1, 2), (1, 0, 5), (0, 2, 3), (0, 3, 4), (0, 4, 5), (1, 5, 10), (2, 1, 6), (3, 2, 7), (4, 3, 8), (5, 4, 9), (1, 10, 6), (2, 6, 7), (3, 7, 8), (4, 8, 9), (5, 9, 10), (6, 10, 11), (7, 6, 11), (8, 7, 11), (9, 8, 11), (10, 9, 11)])
_uv = me_icosphere_005.uv_layers.new(name='UVMap')
_uv.uv.foreach_set('vector', [0.8182, 0.0, 0.7273, 0.1575, 0.9091, 0.1575, 0.7273, 0.1575, 0.6364, 0.0, 0.5455, 0.1575, 0.09091, 0.0, 0.0, 0.1575, 0.1818, 0.1575, 0.2727, 0.0, 0.1818, 0.1575, 0.3636, 0.1575, 0.4545, 0.0, 0.3636, 0.1575, 0.5455, 0.1575, 0.7273, 0.1575, 0.5455, 0.1575, 0.6364, 0.3149, 0.9091, 0.1575, 0.7273, 0.1575, 0.8182, 0.3149, 0.1818, 0.1575, 0.0, 0.1575, 0.09091, 0.3149, 0.3636, 0.1575, 0.1818, 0.1575, 0.2727, 0.3149, 0.5455, 0.1575, 0.3636, 0.1575, 0.4545, 0.3149, 0.7273, 0.1575, 0.6364, 0.3149, 0.8182, 0.3149, 0.9091, 0.1575, 0.8182, 0.3149, 1.0, 0.3149, 0.1818, 0.1575, 0.09091, 0.3149, 0.2727, 0.3149, 0.3636, 0.1575, 0.2727, 0.3149, 0.4545, 0.3149, 0.5455, 0.1575, 0.4545, 0.3149, 0.6364, 0.3149, 0.8182, 0.3149, 0.6364, 0.3149, 0.7273, 0.4724, 1.0, 0.3149, 0.8182, 0.3149, 0.9091, 0.4724, 0.2727, 0.3149, 0.09091, 0.3149, 0.1818, 0.4724, 0.4545, 0.3149, 0.2727, 0.3149, 0.3636, 0.4724, 0.6364, 0.3149, 0.4545, 0.3149, 0.5455, 0.4724])
me_icosphere_005.materials.append(mat_material)
me_icosphere_005.use_remesh_fix_poles = True
me_icosphere_005.use_remesh_preserve_attributes = False
me_icosphere_005.use_mirror_vertex_groups = False
me_icosphere_005.update()
me_cube_011 = bpy.data.meshes.new('Cube.011')
me_cube_011.from_pydata([(-1.0, -1.0, -1.0), (-0.6653, -0.6351, 0.6824), (-1.0, 1.0, -1.0), (-0.4256, 0.8624, 2.128), (1.0, -1.0, -1.0), (0.6653, -0.6351, 0.6824), (1.0, 1.0, -1.0), (0.4256, 0.8624, 2.128), (-1.0, 0.4111, -1.0), (-0.4256, 0.4111, 2.128), (1.0, 0.4111, -1.0), (0.4256, 0.4111, 2.128), (-1.0, -0.3606, -1.0), (0.6653, -0.3606, 0.6824), (-0.6653, -0.3606, 0.6824), (1.0, -0.3606, -1.0), (-1.0, -1.0, 0.2439), (-1.0, 1.0, 0.9457), (1.0, 1.0, 0.9457), (1.0, -1.0, 0.2439), (1.0, 0.4111, 0.9457), (-1.0, 0.4111, 0.9457), (-1.0, -0.3606, 0.2439), (1.0, -0.3606, 0.2439)], [], [(21, 9, 3, 17), (17, 3, 7, 18), (23, 13, 5, 19), (19, 5, 1, 16), (12, 15, 4, 0), (13, 14, 1, 5), (7, 3, 9, 11), (2, 6, 10, 8), (18, 7, 11, 20), (22, 14, 9, 21), (16, 1, 14, 22), (11, 9, 14, 13), (8, 10, 15, 12), (20, 11, 13, 23), (10, 20, 23, 15), (0, 16, 22, 12), (12, 22, 21, 8), (6, 18, 20, 10), (4, 19, 16, 0), (15, 23, 19, 4), (2, 17, 18, 6), (8, 21, 17, 2)])
_uv = me_cube_011.uv_layers.new(name='UVMap')
_uv.uv.foreach_set('vector', [0.5305, 0.1764, 0.625, 0.1764, 0.625, 0.25, 0.5305, 0.25, 0.5305, 0.25, 0.625, 0.25, 0.625, 0.5, 0.5305, 0.5, 0.5305, 0.6701, 0.625, 0.6701, 0.625, 0.75, 0.5305, 0.75, 0.5305, 0.75, 0.625, 0.75, 0.625, 1.0, 0.5305, 1.0, 0.125, 0.6701, 0.375, 0.6701, 0.375, 0.75, 0.125, 0.75, 0.625, 0.6701, 0.875, 0.6701, 0.875, 0.75, 0.625, 0.75, 0.625, 0.5, 0.875, 0.5, 0.875, 0.5736, 0.625, 0.5736, 0.125, 0.5, 0.375, 0.5, 0.375, 0.5736, 0.125, 0.5736, 0.5305, 0.5, 0.625, 0.5, 0.625, 0.5736, 0.5305, 0.5736, 0.5305, 0.07993, 0.625, 0.07993, 0.625, 0.1764, 0.5305, 0.1764, 0.5305, 0.0, 0.625, 0.0, 0.625, 0.07993, 0.5305, 0.07993, 0.625, 0.5736, 0.875, 0.5736, 0.875, 0.6701, 0.625, 0.6701, 0.125, 0.5736, 0.375, 0.5736, 0.375, 0.6701, 0.125, 0.6701, 0.5305, 0.5736, 0.625, 0.5736, 0.625, 0.6701, 0.5305, 0.6701, 0.375, 0.5736, 0.5305, 0.5736, 0.5305, 0.6701, 0.375, 0.6701, 0.375, 0.0, 0.5305, 0.0, 0.5305, 0.07993, 0.375, 0.07993, 0.375, 0.07993, 0.5305, 0.07993, 0.5305, 0.1764, 0.375, 0.1764, 0.375, 0.5, 0.5305, 0.5, 0.5305, 0.5736, 0.375, 0.5736, 0.375, 0.75, 0.5305, 0.75, 0.5305, 1.0, 0.375, 1.0, 0.375, 0.6701, 0.5305, 0.6701, 0.5305, 0.75, 0.375, 0.75, 0.375, 0.25, 0.5305, 0.25, 0.5305, 0.5, 0.375, 0.5, 0.375, 0.1764, 0.5305, 0.1764, 0.5305, 0.25, 0.375, 0.25])
me_cube_011.materials.append(mat_material_001)
me_cube_011.use_remesh_fix_poles = True
me_cube_011.use_remesh_preserve_attributes = False
me_cube_011.use_mirror_vertex_groups = False
me_cube_011.update()
me_cube_012 = bpy.data.meshes.new('Cube.012')
me_cube_012.from_pydata([(3.144, -0.7101, -0.3181), (3.144, 0.7101, -0.3181), (2.833, -0.7101, -0.5561), (0.6507, -1.0, 0.27), (-0.1504, -1.0, -0.3431), (0.6507, 1.0, 0.27), (-1.116, -1.0, 0.5283), (-2.274, -0.5358, 0.5282), (-1.917, -1.0, -0.08478), (-1.116, 1.0, 0.5283), (-2.274, 0.5358, 0.5282), (-1.917, 1.0, -0.08478), (-0.1504, 1.0, -0.3431), (-2.703, 0.5358, 0.1997), (-2.703, -0.5358, 0.1997), (2.833, 0.7101, -0.5561)], [], [(0, 1, 5, 3), (1, 0, 2, 15), (2, 0, 3, 4), (4, 3, 6, 8), (3, 5, 9, 6), (8, 6, 7, 14), (6, 9, 10, 7), (5, 12, 11, 9), (9, 11, 13, 10), (12, 4, 8, 11), (11, 8, 14, 13), (13, 14, 7, 10), (1, 15, 12, 5), (15, 2, 4, 12)])
_uv = me_cube_012.uv_layers.new(name='UVMap')
_uv.uv.foreach_set('vector', [0.375, 0.0, 0.375, 0.25, 0.5, 0.25, 0.5, 0.0, 0.125, 0.5, 0.125, 0.75, 0.375, 0.75, 0.375, 0.5, 0.375, 0.75, 0.375, 1.0, 0.5, 1.0, 0.5, 0.75, 0.5, 0.75, 0.5, 1.0, 0.5625, 1.0, 0.5625, 0.75, 0.5, 0.0, 0.5, 0.25, 0.5625, 0.25, 0.5625, 0.0, 0.5625, 0.75, 0.5625, 1.0, 0.625, 1.0, 0.625, 0.75, 0.5625, 0.0, 0.5625, 0.25, 0.625, 0.25, 0.625, 0.0, 0.5, 0.25, 0.5, 0.5, 0.5625, 0.5, 0.5625, 0.25, 0.5625, 0.25, 0.5625, 0.5, 0.625, 0.5, 0.625, 0.25, 0.5, 0.5, 0.5, 0.75, 0.5625, 0.75, 0.5625, 0.5, 0.5625, 0.5, 0.5625, 0.75, 0.625, 0.75, 0.625, 0.5, 0.625, 0.5, 0.625, 0.75, 0.875, 0.75, 0.875, 0.5, 0.375, 0.25, 0.375, 0.5, 0.5, 0.5, 0.5, 0.25, 0.375, 0.5, 0.375, 0.75, 0.5, 0.75, 0.5, 0.5])
me_cube_012.materials.append(mat_material_001)
me_cube_012.use_remesh_fix_poles = True
me_cube_012.use_remesh_preserve_attributes = False
me_cube_012.use_mirror_vertex_groups = False
me_cube_012.update()
me_icosphere_006 = bpy.data.meshes.new('Icosphere.006')
me_icosphere_006.from_pydata([(4.768e-07, 2.462e-08, -1.0), (0.2764, -0.8506, -0.4472), (-0.7236, -0.5257, -0.4472), (-0.7236, 0.5257, -0.4472), (0.8944, 2.462e-08, -0.4472), (0.2764, 0.8506, -0.4472), (0.7236, 0.5257, 0.4472), (-0.2764, 0.8506, 0.4472), (-0.8944, 2.462e-08, 0.4472), (4.768e-07, 2.462e-08, 1.0), (-0.2764, -0.8506, 0.4472), (0.7236, -0.5257, 0.4472)], [], [(0, 4, 1), (0, 1, 2), (2, 3, 0), (0, 3, 5), (0, 5, 4), (5, 6, 4), (3, 7, 5), (5, 7, 6), (3, 8, 7), (7, 9, 6), (8, 9, 7), (11, 9, 10), (10, 9, 8), (6, 9, 11), (4, 6, 11), (4, 11, 1), (1, 11, 10), (1, 10, 2), (2, 10, 8), (2, 8, 3)])
_uv = me_icosphere_006.uv_layers.new(name='UVMap')
_uv.uv.foreach_set('vector', [0.09091, 0.0, 0.1818, 0.1575, 0.0, 0.1575, 0.8182, 0.0, 0.9091, 0.1575, 0.7273, 0.1575, 0.7273, 0.1575, 0.5455, 0.1575, 0.6364, 0.0, 0.4545, 0.0, 0.5455, 0.1575, 0.3636, 0.1575, 0.2727, 0.0, 0.3636, 0.1575, 0.1818, 0.1575, 0.3636, 0.1575, 0.2727, 0.3149, 0.1818, 0.1575, 0.5455, 0.1575, 0.4545, 0.3149, 0.3636, 0.1575, 0.3636, 0.1575, 0.4545, 0.3149, 0.2727, 0.3149, 0.5455, 0.1575, 0.6364, 0.3149, 0.4545, 0.3149, 0.4545, 0.3149, 0.3636, 0.4724, 0.2727, 0.3149, 0.6364, 0.3149, 0.5455, 0.4724, 0.4545, 0.3149, 1.0, 0.3149, 0.9091, 0.4724, 0.8182, 0.3149, 0.8182, 0.3149, 0.7273, 0.4724, 0.6364, 0.3149, 0.2727, 0.3149, 0.1818, 0.4724, 0.09091, 0.3149, 0.1818, 0.1575, 0.2727, 0.3149, 0.09091, 0.3149, 0.1818, 0.1575, 0.09091, 0.3149, 0.0, 0.1575, 0.9091, 0.1575, 1.0, 0.3149, 0.8182, 0.3149, 0.9091, 0.1575, 0.8182, 0.3149, 0.7273, 0.1575, 0.7273, 0.1575, 0.8182, 0.3149, 0.6364, 0.3149, 0.7273, 0.1575, 0.6364, 0.3149, 0.5455, 0.1575])
me_icosphere_006.materials.append(mat_material)
me_icosphere_006.use_remesh_fix_poles = True
me_icosphere_006.use_remesh_preserve_attributes = False
me_icosphere_006.use_mirror_vertex_groups = False
me_icosphere_006.update()
me_icosphere_007 = bpy.data.meshes.new('Icosphere.007')
me_icosphere_007.from_pydata([(-1.907e-06, 3.134e-08, -1.0), (0.2764, -0.8506, -0.4472), (-0.7236, -0.5257, -0.4472), (-0.7236, 0.5257, -0.4472), (0.8944, 3.134e-08, -0.4472), (0.2764, 0.8506, -0.4472), (0.7236, 0.5257, 0.4472), (-0.2764, 0.8506, 0.4472), (-0.8944, 3.134e-08, 0.4472), (-1.907e-06, 3.134e-08, 1.0), (-0.2764, -0.8506, 0.4472), (0.7236, -0.5257, 0.4472)], [], [(0, 4, 1), (0, 1, 2), (2, 3, 0), (0, 3, 5), (0, 5, 4), (5, 6, 4), (3, 7, 5), (5, 7, 6), (3, 8, 7), (7, 9, 6), (8, 9, 7), (11, 9, 10), (10, 9, 8), (6, 9, 11), (4, 6, 11), (4, 11, 1), (1, 11, 10), (1, 10, 2), (2, 10, 8), (2, 8, 3)])
_uv = me_icosphere_007.uv_layers.new(name='UVMap')
_uv.uv.foreach_set('vector', [0.09091, 0.0, 0.1818, 0.1575, 0.0, 0.1575, 0.8182, 0.0, 0.9091, 0.1575, 0.7273, 0.1575, 0.7273, 0.1575, 0.5455, 0.1575, 0.6364, 0.0, 0.4545, 0.0, 0.5455, 0.1575, 0.3636, 0.1575, 0.2727, 0.0, 0.3636, 0.1575, 0.1818, 0.1575, 0.3636, 0.1575, 0.2727, 0.3149, 0.1818, 0.1575, 0.5455, 0.1575, 0.4545, 0.3149, 0.3636, 0.1575, 0.3636, 0.1575, 0.4545, 0.3149, 0.2727, 0.3149, 0.5455, 0.1575, 0.6364, 0.3149, 0.4545, 0.3149, 0.4545, 0.3149, 0.3636, 0.4724, 0.2727, 0.3149, 0.6364, 0.3149, 0.5455, 0.4724, 0.4545, 0.3149, 1.0, 0.3149, 0.9091, 0.4724, 0.8182, 0.3149, 0.8182, 0.3149, 0.7273, 0.4724, 0.6364, 0.3149, 0.2727, 0.3149, 0.1818, 0.4724, 0.09091, 0.3149, 0.1818, 0.1575, 0.2727, 0.3149, 0.09091, 0.3149, 0.1818, 0.1575, 0.09091, 0.3149, 0.0, 0.1575, 0.9091, 0.1575, 1.0, 0.3149, 0.8182, 0.3149, 0.9091, 0.1575, 0.8182, 0.3149, 0.7273, 0.1575, 0.7273, 0.1575, 0.8182, 0.3149, 0.6364, 0.3149, 0.7273, 0.1575, 0.6364, 0.3149, 0.5455, 0.1575])
me_icosphere_007.materials.append(mat_material)
me_icosphere_007.use_remesh_fix_poles = True
me_icosphere_007.use_remesh_preserve_attributes = False
me_icosphere_007.use_mirror_vertex_groups = False
me_icosphere_007.update()
me_cube_013 = bpy.data.meshes.new('Cube.013')
me_cube_013.from_pydata([(0.9983, -1.133, -1.149), (0.9983, -0.4935, -1.149), (-1.002, -1.133, -1.149), (0.9983, -1.133, 0.09496), (0.6636, -0.7681, 0.5335), (0.9983, -0.4935, 0.09496), (-1.002, -1.133, 0.09496), (-0.667, -0.7681, 0.5335), (-1.002, -0.4935, 0.09496), (-1.002, -0.4935, -1.149), (-0.667, -0.4935, 0.5335), (-1.002, 0.2782, 0.7968), (-1.002, 0.2782, -1.149), (-0.4273, 0.2782, 1.979), (-1.002, 0.8671, 0.7968), (-1.002, 0.8671, -1.149), (-0.4273, 0.7295, 1.979), (0.9983, 0.8671, 0.7968), (0.9983, 0.8671, -1.149), (0.424, 0.7295, 1.979), (0.9983, 0.2782, 0.7968), (0.9983, 0.2782, -1.149), (0.424, 0.2782, 1.979), (0.6636, -0.4935, 0.5335)], [], [(0, 1, 5, 3), (1, 0, 2, 9), (2, 0, 3, 6), (3, 5, 23, 4), (6, 3, 4, 7), (9, 2, 6, 8), (8, 6, 7, 10), (12, 9, 8, 11), (11, 8, 10, 13), (15, 12, 11, 14), (14, 11, 13, 16), (18, 15, 14, 17), (17, 14, 16, 19), (21, 18, 17, 20), (20, 17, 19, 22), (1, 21, 20, 5), (5, 20, 22, 23), (16, 13, 22, 19), (13, 10, 23, 22), (10, 7, 4, 23), (18, 21, 12, 15), (21, 1, 9, 12)])
_uv = me_cube_013.uv_layers.new(name='UVMap')
_uv.uv.foreach_set('vector', [0.375, 0.0, 0.375, 0.07993, 0.5305, 0.07993, 0.5305, 0.0, 0.125, 0.6701, 0.125, 0.75, 0.375, 0.75, 0.375, 0.6701, 0.375, 0.75, 0.375, 1.0, 0.5305, 1.0, 0.5305, 0.75, 0.5305, 0.0, 0.5305, 0.07993, 0.625, 0.07993, 0.625, 0.0, 0.5305, 0.75, 0.5305, 1.0, 0.625, 1.0, 0.625, 0.75, 0.375, 0.6701, 0.375, 0.75, 0.5305, 0.75, 0.5305, 0.6701, 0.5305, 0.6701, 0.5305, 0.75, 0.625, 0.75, 0.625, 0.6701, 0.375, 0.5736, 0.375, 0.6701, 0.5305, 0.6701, 0.5305, 0.5736, 0.5305, 0.5736, 0.5305, 0.6701, 0.625, 0.6701, 0.625, 0.5736, 0.375, 0.5, 0.375, 0.5736, 0.5305, 0.5736, 0.5305, 0.5, 0.5305, 0.5, 0.5305, 0.5736, 0.625, 0.5736, 0.625, 0.5, 0.375, 0.25, 0.375, 0.5, 0.5305, 0.5, 0.5305, 0.25, 0.5305, 0.25, 0.5305, 0.5, 0.625, 0.5, 0.625, 0.25, 0.375, 0.1764, 0.375, 0.25, 0.5305, 0.25, 0.5305, 0.1764, 0.5305, 0.1764, 0.5305, 0.25, 0.625, 0.25, 0.625, 0.1764, 0.375, 0.07993, 0.375, 0.1764, 0.5305, 0.1764, 0.5305, 0.07993, 0.5305, 0.07993, 0.5305, 0.1764, 0.625, 0.1764, 0.625, 0.07993, 0.625, 0.5, 0.625, 0.5736, 0.875, 0.5736, 0.875, 0.5, 0.625, 0.5736, 0.625, 0.6701, 0.875, 0.6701, 0.875, 0.5736, 0.625, 0.6701, 0.625, 0.75, 0.875, 0.75, 0.875, 0.6701, 0.125, 0.5, 0.125, 0.5736, 0.375, 0.5736, 0.375, 0.5, 0.125, 0.5736, 0.125, 0.6701, 0.375, 0.6701, 0.375, 0.5736])
me_cube_013.materials.append(mat_material_001)
me_cube_013.use_remesh_fix_poles = True
me_cube_013.use_remesh_preserve_attributes = False
me_cube_013.use_mirror_vertex_groups = False
me_cube_013.update()
me_icosphere_008 = bpy.data.meshes.new('Icosphere.008')
me_icosphere_008.from_pydata([(0.9267, -1.336e-07, -0.3757), (0.5183, -0.8506, 0.08812), (0.1426, -0.5257, -0.8386), (0.1426, 0.5257, -0.8386), (0.7505, -1.986e-07, 0.6609), (0.5183, 0.8506, 0.08812), (-0.1426, 0.5257, 0.8386), (-0.5183, 0.8506, -0.08812), (-0.7505, 9.92e-08, -0.6609), (-0.9267, 3.42e-08, 0.3757), (-0.5183, -0.8506, -0.08812), (-0.1426, -0.5257, 0.8386)], [], [(0, 4, 1), (0, 1, 2), (2, 3, 0), (0, 3, 5), (0, 5, 4), (5, 6, 4), (3, 7, 5), (5, 7, 6), (3, 8, 7), (7, 9, 6), (8, 9, 7), (11, 9, 10), (10, 9, 8), (6, 9, 11), (4, 6, 11), (4, 11, 1), (1, 11, 10), (1, 10, 2), (2, 10, 8), (2, 8, 3)])
_uv = me_icosphere_008.uv_layers.new(name='UVMap')
_uv.uv.foreach_set('vector', [0.09091, 0.0, 0.1818, 0.1575, 0.0, 0.1575, 0.8182, 0.0, 0.9091, 0.1575, 0.7273, 0.1575, 0.7273, 0.1575, 0.5455, 0.1575, 0.6364, 0.0, 0.4545, 0.0, 0.5455, 0.1575, 0.3636, 0.1575, 0.2727, 0.0, 0.3636, 0.1575, 0.1818, 0.1575, 0.3636, 0.1575, 0.2727, 0.3149, 0.1818, 0.1575, 0.5455, 0.1575, 0.4545, 0.3149, 0.3636, 0.1575, 0.3636, 0.1575, 0.4545, 0.3149, 0.2727, 0.3149, 0.5455, 0.1575, 0.6364, 0.3149, 0.4545, 0.3149, 0.4545, 0.3149, 0.3636, 0.4724, 0.2727, 0.3149, 0.6364, 0.3149, 0.5455, 0.4724, 0.4545, 0.3149, 1.0, 0.3149, 0.9091, 0.4724, 0.8182, 0.3149, 0.8182, 0.3149, 0.7273, 0.4724, 0.6364, 0.3149, 0.2727, 0.3149, 0.1818, 0.4724, 0.09091, 0.3149, 0.1818, 0.1575, 0.2727, 0.3149, 0.09091, 0.3149, 0.1818, 0.1575, 0.09091, 0.3149, 0.0, 0.1575, 0.9091, 0.1575, 1.0, 0.3149, 0.8182, 0.3149, 0.9091, 0.1575, 0.8182, 0.3149, 0.7273, 0.1575, 0.7273, 0.1575, 0.8182, 0.3149, 0.6364, 0.3149, 0.7273, 0.1575, 0.6364, 0.3149, 0.5455, 0.1575])
me_icosphere_008.materials.append(mat_material)
me_icosphere_008.use_remesh_fix_poles = True
me_icosphere_008.use_remesh_preserve_attributes = False
me_icosphere_008.use_mirror_vertex_groups = False
me_icosphere_008.update()
me_icosphere_009 = bpy.data.meshes.new('Icosphere.009')
me_icosphere_009.from_pydata([(4.768e-07, -3.134e-08, -1.0), (0.2764, -0.8506, -0.4472), (-0.7236, -0.5257, -0.4472), (-0.7236, 0.5257, -0.4472), (0.8944, -3.134e-08, -0.4472), (0.2764, 0.8506, -0.4472), (0.7236, 0.5257, 0.4472), (-0.2764, 0.8506, 0.4472), (-0.8944, -3.134e-08, 0.4472), (4.768e-07, -3.134e-08, 1.0), (-0.2764, -0.8506, 0.4472), (0.7236, -0.5257, 0.4472)], [], [(0, 4, 1), (0, 1, 2), (2, 3, 0), (0, 3, 5), (0, 5, 4), (5, 6, 4), (3, 7, 5), (5, 7, 6), (3, 8, 7), (7, 9, 6), (8, 9, 7), (11, 9, 10), (10, 9, 8), (6, 9, 11), (4, 6, 11), (4, 11, 1), (1, 11, 10), (1, 10, 2), (2, 10, 8), (2, 8, 3)])
_uv = me_icosphere_009.uv_layers.new(name='UVMap')
_uv.uv.foreach_set('vector', [0.09091, 0.0, 0.1818, 0.1575, 0.0, 0.1575, 0.8182, 0.0, 0.9091, 0.1575, 0.7273, 0.1575, 0.7273, 0.1575, 0.5455, 0.1575, 0.6364, 0.0, 0.4545, 0.0, 0.5455, 0.1575, 0.3636, 0.1575, 0.2727, 0.0, 0.3636, 0.1575, 0.1818, 0.1575, 0.3636, 0.1575, 0.2727, 0.3149, 0.1818, 0.1575, 0.5455, 0.1575, 0.4545, 0.3149, 0.3636, 0.1575, 0.3636, 0.1575, 0.4545, 0.3149, 0.2727, 0.3149, 0.5455, 0.1575, 0.6364, 0.3149, 0.4545, 0.3149, 0.4545, 0.3149, 0.3636, 0.4724, 0.2727, 0.3149, 0.6364, 0.3149, 0.5455, 0.4724, 0.4545, 0.3149, 1.0, 0.3149, 0.9091, 0.4724, 0.8182, 0.3149, 0.8182, 0.3149, 0.7273, 0.4724, 0.6364, 0.3149, 0.2727, 0.3149, 0.1818, 0.4724, 0.09091, 0.3149, 0.1818, 0.1575, 0.2727, 0.3149, 0.09091, 0.3149, 0.1818, 0.1575, 0.09091, 0.3149, 0.0, 0.1575, 0.9091, 0.1575, 1.0, 0.3149, 0.8182, 0.3149, 0.9091, 0.1575, 0.8182, 0.3149, 0.7273, 0.1575, 0.7273, 0.1575, 0.8182, 0.3149, 0.6364, 0.3149, 0.7273, 0.1575, 0.6364, 0.3149, 0.5455, 0.1575])
me_icosphere_009.materials.append(mat_material)
me_icosphere_009.use_remesh_fix_poles = True
me_icosphere_009.use_remesh_preserve_attributes = False
me_icosphere_009.use_mirror_vertex_groups = False
me_icosphere_009.update()
me_cube_014 = bpy.data.meshes.new('Cube.014')
me_cube_014.from_pydata([(0.7552, -0.8211, -1.173), (0.7552, 0.6893, -1.173), (-0.7552, -0.8211, -1.173), (1.258, -1.243, -0.0813), (-1.258, -1.243, -0.0813), (1.258, 1.273, -0.0813), (1.308, -1.293, 0.6073), (0.4183, -0.4032, 1.094), (-1.308, -1.293, 0.6073), (1.308, 1.323, 0.6073), (0.4183, 0.4334, 1.094), (-1.308, 1.323, 0.6073), (-1.258, 1.273, -0.0813), (-0.4183, 0.4334, 1.094), (-0.4183, -0.4032, 1.094), (-0.7552, 0.6893, -1.173)], [], [(0, 1, 5, 3), (1, 0, 2, 15), (2, 0, 3, 4), (4, 3, 6, 8), (3, 5, 9, 6), (8, 6, 7, 14), (6, 9, 10, 7), (5, 12, 11, 9), (9, 11, 13, 10), (12, 4, 8, 11), (11, 8, 14, 13), (13, 14, 7, 10), (1, 15, 12, 5), (15, 2, 4, 12)])
_uv = me_cube_014.uv_layers.new(name='UVMap')
_uv.uv.foreach_set('vector', [0.375, 0.0, 0.375, 0.25, 0.5, 0.25, 0.5, 0.0, 0.125, 0.5, 0.125, 0.75, 0.375, 0.75, 0.375, 0.5, 0.375, 0.75, 0.375, 1.0, 0.5, 1.0, 0.5, 0.75, 0.5, 0.75, 0.5, 1.0, 0.5625, 1.0, 0.5625, 0.75, 0.5, 0.0, 0.5, 0.25, 0.5625, 0.25, 0.5625, 0.0, 0.5625, 0.75, 0.5625, 1.0, 0.625, 1.0, 0.625, 0.75, 0.5625, 0.0, 0.5625, 0.25, 0.625, 0.25, 0.625, 0.0, 0.5, 0.25, 0.5, 0.5, 0.5625, 0.5, 0.5625, 0.25, 0.5625, 0.25, 0.5625, 0.5, 0.625, 0.5, 0.625, 0.25, 0.5, 0.5, 0.5, 0.75, 0.5625, 0.75, 0.5625, 0.5, 0.5625, 0.5, 0.5625, 0.75, 0.625, 0.75, 0.625, 0.5, 0.625, 0.5, 0.625, 0.75, 0.875, 0.75, 0.875, 0.5, 0.375, 0.25, 0.375, 0.5, 0.5, 0.5, 0.5, 0.25, 0.375, 0.5, 0.375, 0.75, 0.5, 0.75, 0.5, 0.5])
me_cube_014.materials.append(mat_material_001)
me_cube_014.use_remesh_fix_poles = True
me_cube_014.use_remesh_preserve_attributes = False
me_cube_014.use_mirror_x = True
me_cube_014.update()
me_cube_015 = bpy.data.meshes.new('Cube.015')
me_cube_015.from_pydata([(0.04273, -0.5716, -1.124), (0.04273, 0.7135, -1.124), (-1.231, -0.5716, -1.08), (1.159, -0.7484, -0.09926), (1.737, -0.9924, 0.3875), (1.159, 0.824, -0.09926), (-1.233, -0.7484, -0.01583), (-1.28, -0.9924, 0.4928), (-1.233, 0.824, -0.01583), (-1.231, 0.7135, -1.08), (-1.28, 0.9804, 0.4928), (-0.06183, 0.08613, 0.9699), (1.737, 0.9804, 0.3875), (1.026, 0.1047, 0.9331), (0.991, -0.9267, 0.8032), (-0.09629, -0.9453, 0.84)], [], [(0, 1, 5, 3), (1, 0, 2, 9), (2, 0, 3, 6), (3, 5, 12, 4), (6, 3, 4, 7), (9, 2, 6, 8), (8, 6, 7, 10), (1, 9, 8, 5), (5, 8, 10, 12), (10, 7, 15, 11), (12, 10, 11, 13), (4, 12, 13, 14), (11, 15, 14, 13), (7, 4, 14, 15)])
_uv = me_cube_015.uv_layers.new(name='UVMap')
_uv.uv.foreach_set('vector', [0.375, 0.0, 0.375, 0.25, 0.5068, 0.25, 0.5068, 0.0, 0.125, 0.5, 0.125, 0.75, 0.375, 0.75, 0.375, 0.5, 0.375, 0.75, 0.375, 1.0, 0.5068, 1.0, 0.5068, 0.75, 0.5068, 0.0, 0.5068, 0.25, 0.5696, 0.25, 0.5696, 0.0, 0.5068, 0.75, 0.5068, 1.0, 0.5696, 1.0, 0.5696, 0.75, 0.375, 0.5, 0.375, 0.75, 0.5068, 0.75, 0.5068, 0.5, 0.5068, 0.5, 0.5068, 0.75, 0.5696, 0.75, 0.5696, 0.5, 0.375, 0.25, 0.375, 0.5, 0.5068, 0.5, 0.5068, 0.25, 0.5068, 0.25, 0.5068, 0.5, 0.5696, 0.5, 0.5696, 0.25, 0.5696, 0.5, 0.5696, 0.75, 0.625, 0.75, 0.625, 0.5, 0.5696, 0.25, 0.5696, 0.5, 0.625, 0.5, 0.625, 0.25, 0.5696, 0.0, 0.5696, 0.25, 0.625, 0.25, 0.625, 0.0, 0.625, 0.5, 0.625, 0.75, 0.875, 0.75, 0.875, 0.5, 0.5696, 0.75, 0.5696, 1.0, 0.625, 1.0, 0.625, 0.75])
me_cube_015.materials.append(mat_material_001)
me_cube_015.use_remesh_fix_poles = True
me_cube_015.use_remesh_preserve_attributes = False
me_cube_015.use_mirror_vertex_groups = False
me_cube_015.update()
me_icosphere_010 = bpy.data.meshes.new('Icosphere.010')
me_icosphere_010.from_pydata([(-4.768e-07, 3.071e-08, -1.0), (0.2764, -0.8506, -0.4472), (-0.7236, -0.5257, -0.4472), (-0.7236, 0.5257, -0.4472), (0.8944, 3.071e-08, -0.4472), (0.2764, 0.8506, -0.4472), (0.7236, 0.5257, 0.4472), (-0.2764, 0.8506, 0.4472), (-0.8944, 3.071e-08, 0.4472), (-4.768e-07, 3.071e-08, 1.0), (-0.2764, -0.8506, 0.4472), (0.7236, -0.5257, 0.4472)], [], [(0, 4, 1), (0, 1, 2), (2, 3, 0), (0, 3, 5), (0, 5, 4), (5, 6, 4), (3, 7, 5), (5, 7, 6), (3, 8, 7), (7, 9, 6), (8, 9, 7), (11, 9, 10), (10, 9, 8), (6, 9, 11), (4, 6, 11), (4, 11, 1), (1, 11, 10), (1, 10, 2), (2, 10, 8), (2, 8, 3)])
_uv = me_icosphere_010.uv_layers.new(name='UVMap')
_uv.uv.foreach_set('vector', [0.09091, 0.0, 0.1818, 0.1575, 0.0, 0.1575, 0.8182, 0.0, 0.9091, 0.1575, 0.7273, 0.1575, 0.7273, 0.1575, 0.5455, 0.1575, 0.6364, 0.0, 0.4545, 0.0, 0.5455, 0.1575, 0.3636, 0.1575, 0.2727, 0.0, 0.3636, 0.1575, 0.1818, 0.1575, 0.3636, 0.1575, 0.2727, 0.3149, 0.1818, 0.1575, 0.5455, 0.1575, 0.4545, 0.3149, 0.3636, 0.1575, 0.3636, 0.1575, 0.4545, 0.3149, 0.2727, 0.3149, 0.5455, 0.1575, 0.6364, 0.3149, 0.4545, 0.3149, 0.4545, 0.3149, 0.3636, 0.4724, 0.2727, 0.3149, 0.6364, 0.3149, 0.5455, 0.4724, 0.4545, 0.3149, 1.0, 0.3149, 0.9091, 0.4724, 0.8182, 0.3149, 0.8182, 0.3149, 0.7273, 0.4724, 0.6364, 0.3149, 0.2727, 0.3149, 0.1818, 0.4724, 0.09091, 0.3149, 0.1818, 0.1575, 0.2727, 0.3149, 0.09091, 0.3149, 0.1818, 0.1575, 0.09091, 0.3149, 0.0, 0.1575, 0.9091, 0.1575, 1.0, 0.3149, 0.8182, 0.3149, 0.9091, 0.1575, 0.8182, 0.3149, 0.7273, 0.1575, 0.7273, 0.1575, 0.8182, 0.3149, 0.6364, 0.3149, 0.7273, 0.1575, 0.6364, 0.3149, 0.5455, 0.1575])
me_icosphere_010.materials.append(mat_material)
me_icosphere_010.use_remesh_fix_poles = True
me_icosphere_010.use_remesh_preserve_attributes = False
me_icosphere_010.use_mirror_vertex_groups = False
me_icosphere_010.update()
me_cube_016 = bpy.data.meshes.new('Cube.016')
me_cube_016.from_pydata([(0.1989, -0.9994, -1.239), (0.1989, 1.001, -1.239), (-1.562, -0.9994, -0.5238), (0.9261, -1.26, -0.5753), (1.635, -0.9994, 0.7727), (-1.367, -1.26, 0.1171), (0.9261, 1.261, -0.5753), (1.635, 1.001, 0.7727), (-1.367, 1.261, 0.1171), (-1.562, 1.001, -0.5238), (-0.3164, 1.001, 1.12), (-0.3164, -0.9994, 1.12)], [], [(0, 1, 6, 3), (1, 0, 2, 9), (2, 0, 3, 5), (5, 3, 4, 11), (3, 6, 7, 4), (1, 9, 8, 6), (6, 8, 10, 7), (9, 2, 5, 8), (8, 5, 11, 10), (10, 11, 4, 7)])
_uv = me_cube_016.uv_layers.new(name='UVMap')
_uv.uv.foreach_set('vector', [0.375, 0.0, 0.375, 0.25, 0.4616, 0.25, 0.4616, 0.0, 0.125, 0.5, 0.125, 0.75, 0.375, 0.75, 0.375, 0.5, 0.375, 0.75, 0.375, 1.0, 0.4616, 1.0, 0.4616, 0.75, 0.4616, 0.75, 0.4616, 1.0, 0.625, 1.0, 0.625, 0.75, 0.4616, 0.0, 0.4616, 0.25, 0.625, 0.25, 0.625, 0.0, 0.375, 0.25, 0.375, 0.5, 0.4616, 0.5, 0.4616, 0.25, 0.4616, 0.25, 0.4616, 0.5, 0.625, 0.5, 0.625, 0.25, 0.375, 0.5, 0.375, 0.75, 0.4616, 0.75, 0.4616, 0.5, 0.4616, 0.5, 0.4616, 0.75, 0.625, 0.75, 0.625, 0.5, 0.625, 0.5, 0.625, 0.75, 0.875, 0.75, 0.875, 0.5])
me_cube_016.materials.append(mat_material_001)
me_cube_016.use_remesh_fix_poles = True
me_cube_016.use_remesh_preserve_attributes = False
me_cube_016.use_mirror_vertex_groups = False
me_cube_016.update()
me_cube_017 = bpy.data.meshes.new('Cube.017')
me_cube_017.from_pydata([(0.0523, -0.7168, -1.121), (0.0523, 0.8745, -1.121), (-1.246, -0.7168, -1.012), (1.445, -1.326, 0.1713), (1.401, -1.033, 0.6433), (-1.05, -1.326, 0.4334), (1.445, 1.26, 0.1713), (1.401, 0.9669, 0.6433), (-1.05, 1.26, 0.4334), (-1.246, 0.8745, -1.012), (-0.3792, 0.9669, 0.9946), (-0.3792, -1.033, 0.9946)], [], [(0, 1, 6, 3), (1, 0, 2, 9), (2, 0, 3, 5), (5, 3, 4, 11), (3, 6, 7, 4), (1, 9, 8, 6), (6, 8, 10, 7), (9, 2, 5, 8), (8, 5, 11, 10), (10, 11, 4, 7)])
_uv = me_cube_017.uv_layers.new(name='UVMap')
_uv.uv.foreach_set('vector', [0.375, 0.0, 0.375, 0.25, 0.5518, 0.25, 0.5518, 0.0, 0.125, 0.5, 0.125, 0.75, 0.375, 0.75, 0.375, 0.5, 0.375, 0.75, 0.375, 1.0, 0.5518, 1.0, 0.5518, 0.75, 0.5518, 0.75, 0.5518, 1.0, 0.625, 1.0, 0.625, 0.75, 0.5518, 0.0, 0.5518, 0.25, 0.625, 0.25, 0.625, 0.0, 0.375, 0.25, 0.375, 0.5, 0.5518, 0.5, 0.5518, 0.25, 0.5518, 0.25, 0.5518, 0.5, 0.625, 0.5, 0.625, 0.25, 0.375, 0.5, 0.375, 0.75, 0.5518, 0.75, 0.5518, 0.5, 0.5518, 0.5, 0.5518, 0.75, 0.625, 0.75, 0.625, 0.5, 0.625, 0.5, 0.625, 0.75, 0.875, 0.75, 0.875, 0.5])
me_cube_017.materials.append(mat_material_001)
me_cube_017.use_remesh_fix_poles = True
me_cube_017.use_remesh_preserve_attributes = False
me_cube_017.use_mirror_vertex_groups = False
me_cube_017.update()
me_icosphere_011 = bpy.data.meshes.new('Icosphere.011')
me_icosphere_011.from_pydata([(2.861e-06, 0.0, -1.0), (0.2764, -0.8506, -0.4472), (-0.7236, -0.5257, -0.4472), (-0.7236, 0.5257, -0.4472), (0.8944, 0.0, -0.4472), (0.2764, 0.8506, -0.4472), (0.7236, 0.5257, 0.4472), (-0.2764, 0.8506, 0.4472), (-0.8944, 0.0, 0.4472), (2.861e-06, 0.0, 1.0), (-0.2764, -0.8506, 0.4472), (0.7236, -0.5257, 0.4472)], [], [(0, 4, 1), (0, 1, 2), (2, 3, 0), (0, 3, 5), (0, 5, 4), (5, 6, 4), (3, 7, 5), (5, 7, 6), (3, 8, 7), (7, 9, 6), (8, 9, 7), (11, 9, 10), (10, 9, 8), (6, 9, 11), (4, 6, 11), (4, 11, 1), (1, 11, 10), (1, 10, 2), (2, 10, 8), (2, 8, 3)])
_uv = me_icosphere_011.uv_layers.new(name='UVMap')
_uv.uv.foreach_set('vector', [0.09091, 0.0, 0.1818, 0.1575, 0.0, 0.1575, 0.8182, 0.0, 0.9091, 0.1575, 0.7273, 0.1575, 0.7273, 0.1575, 0.5455, 0.1575, 0.6364, 0.0, 0.4545, 0.0, 0.5455, 0.1575, 0.3636, 0.1575, 0.2727, 0.0, 0.3636, 0.1575, 0.1818, 0.1575, 0.3636, 0.1575, 0.2727, 0.3149, 0.1818, 0.1575, 0.5455, 0.1575, 0.4545, 0.3149, 0.3636, 0.1575, 0.3636, 0.1575, 0.4545, 0.3149, 0.2727, 0.3149, 0.5455, 0.1575, 0.6364, 0.3149, 0.4545, 0.3149, 0.4545, 0.3149, 0.3636, 0.4724, 0.2727, 0.3149, 0.6364, 0.3149, 0.5455, 0.4724, 0.4545, 0.3149, 1.0, 0.3149, 0.9091, 0.4724, 0.8182, 0.3149, 0.8182, 0.3149, 0.7273, 0.4724, 0.6364, 0.3149, 0.2727, 0.3149, 0.1818, 0.4724, 0.09091, 0.3149, 0.1818, 0.1575, 0.2727, 0.3149, 0.09091, 0.3149, 0.1818, 0.1575, 0.09091, 0.3149, 0.0, 0.1575, 0.9091, 0.1575, 1.0, 0.3149, 0.8182, 0.3149, 0.9091, 0.1575, 0.8182, 0.3149, 0.7273, 0.1575, 0.7273, 0.1575, 0.8182, 0.3149, 0.6364, 0.3149, 0.7273, 0.1575, 0.6364, 0.3149, 0.5455, 0.1575])
me_icosphere_011.materials.append(mat_material)
me_icosphere_011.use_remesh_fix_poles = True
me_icosphere_011.use_remesh_preserve_attributes = False
me_icosphere_011.use_mirror_vertex_groups = False
me_icosphere_011.update()
arm_metarig = bpy.data.armatures.new('metarig')  # bones are not reproduced

# ---- objects
ob_camera = bpy.data.objects.new('Camera', cam_camera)
ob_light = bpy.data.objects.new('Light', light_light)
ob_metarig = bpy.data.objects.new('metarig', arm_metarig)
ob_head = bpy.data.objects.new('Head', me_cube_001)
ob_neck = bpy.data.objects.new('Neck', me_cube_002)
ob_chest = bpy.data.objects.new('Chest', me_cube_003)
ob_abdomen = bpy.data.objects.new('Abdomen', me_cube_004)
ob_hips = bpy.data.objects.new('Hips', me_cube_005)
ob_shoulder = bpy.data.objects.new('Shoulder', me_icosphere)
ob_upperarm = bpy.data.objects.new('UpperArm', me_cube_006)
ob_elbow = bpy.data.objects.new('Elbow', me_icosphere_001)
ob_lowerarm = bpy.data.objects.new('LowerArm', me_cube_007)
ob_wrist = bpy.data.objects.new('Wrist', me_icosphere_002)
ob_hand = bpy.data.objects.new('Hand', me_cube_008)
ob_hipjoint = bpy.data.objects.new('HipJoint', me_icosphere_003)
ob_upperleg = bpy.data.objects.new('UpperLeg', me_cube_009)
ob_knee = bpy.data.objects.new('Knee', me_icosphere_004)
ob_lowerleg = bpy.data.objects.new('LowerLeg', me_cube_010)
ob_ankle = bpy.data.objects.new('Ankle', me_icosphere_005)
ob_foot = bpy.data.objects.new('Foot', me_cube_011)
ob_hand_001 = bpy.data.objects.new('Hand.001', me_cube_012)
ob_ankle_001 = bpy.data.objects.new('Ankle.001', me_icosphere_006)
ob_elbow_001 = bpy.data.objects.new('Elbow.001', me_icosphere_007)
ob_foot_001 = bpy.data.objects.new('Foot.001', me_cube_013)
ob_hipjoint_001 = bpy.data.objects.new('HipJoint.001', me_icosphere_008)
ob_knee_001 = bpy.data.objects.new('Knee.001', me_icosphere_009)
ob_lowerarm_001 = bpy.data.objects.new('LowerArm.001', me_cube_014)
ob_lowerleg_001 = bpy.data.objects.new('LowerLeg.001', me_cube_015)
ob_shoulder_001 = bpy.data.objects.new('Shoulder.001', me_icosphere_010)
ob_upperarm_001 = bpy.data.objects.new('UpperArm.001', me_cube_016)
ob_upperleg_001 = bpy.data.objects.new('UpperLeg.001', me_cube_017)
ob_wrist_001 = bpy.data.objects.new('Wrist.001', me_icosphere_011)
ob_empty_001 = bpy.data.objects.new('Empty.001', None)
ob_empty = bpy.data.objects.new('Empty', None)

# ---- transforms, parenting, visibility, modifiers, constraints
ob_camera.location = (7.359, -6.926, 4.958)
ob_camera.rotation_euler = (1.109, 0.0, 0.8149)
ob_camera.lock_rotations_4d = False
ob_camera.empty_display_type = 'ARROWS'
ob_camera.color = (0.0, 0.0, 0.0, 0.0)
ob_camera.display_type = 'WIRE'
ob_camera.lineart.crease_threshold = 0.0
ob_light.location = (2.328, -2.402, 6.671)
ob_light.rotation_euler = (0.6503, 0.05522, 1.866)
ob_light.lock_rotations_4d = False
ob_light.empty_display_type = 'ARROWS'
ob_light.color = (0.0, 0.0, 0.0, 0.0)
ob_light.lineart.crease_threshold = 0.0
ob_metarig.location = (0.0, 0.0, 0.0)
ob_metarig.show_in_front = True
ob_metarig.lineart.crease_threshold = 0.0
ob_head.parent = ob_metarig
ob_head.matrix_parent_inverse = Matrix(((0.9999, -0.01096, 0.0001917, -0.0008922), (-1.834e-09, 0.01748, 0.9998, -6.13), (-0.01097, -0.9998, 0.01748, -0.08136), (0.0, -0.0, -0.0, 1.0)))
ob_head.location = (0.0, 0.0, 5.786)
ob_head.scale = (0.2423, 0.3412, 0.4127)
ob_head.lineart.crease_threshold = 0.0
ob_neck.parent = ob_metarig
ob_neck.matrix_parent_inverse = Matrix(((0.9999, 0.01601, 0.001292, -0.007409), (-4.657e-10, -0.08044, 0.9968, -5.523), (0.01606, -0.9966, -0.08043, 0.4612), (-0.0, 0.0, -0.0, 1.0)))
ob_neck.location = (0.007756, 0.1385, 5.426)
ob_neck.rotation_euler = (0.17, 3.756e-17, 3.2e-18)
ob_neck.scale = (-0.2258, -0.2258, -0.4129)
ob_neck.lineart.crease_threshold = 0.0
ob_chest.parent = ob_metarig
ob_chest.matrix_parent_inverse = Matrix(((1.0, -1.704e-09, -3.706e-11, 8.964e-11), (2.968e-10, 0.02856, 0.9996, -5.307), (-5.083e-10, -0.9996, 0.02856, -0.1151), (-0.0, 0.0, -0.0, 1.0)))
ob_chest.location = (0.0, 0.1298, 4.581)
ob_chest.scale = (0.6292, 0.6292, 0.6292)
ob_chest.lineart.crease_threshold = 0.0
ob_abdomen.parent = ob_metarig
ob_abdomen.matrix_parent_inverse = Matrix(((1.0, -0.006263, -0.005686, 0.0212), (0.005984, 0.04861, 0.9988, -3.934), (-0.00598, -0.9988, 0.04865, -0.1479), (-0.0, 0.0, -0.0, 1.0)))
ob_abdomen.location = (0.0, 0.04365, 3.772)
ob_abdomen.scale = (0.2588, 0.2588, 0.3263)
ob_abdomen.lineart.crease_threshold = 0.0
ob_hips.parent = ob_metarig
ob_hips.matrix_parent_inverse = Matrix(((1.0, 0.003824, 0.0012, -0.004555), (1.164e-10, -0.2994, 0.9541, -3.515), (0.004008, -0.9541, -0.2994, 1.136), (-0.0, 0.0, -0.0, 1.0)))
ob_hips.location = (0.0, -0.2151, 3.453)
ob_hips.scale = (0.283, 0.283, 0.283)
ob_hips.lineart.crease_threshold = 0.0
ob_shoulder.parent = ob_metarig
ob_shoulder.matrix_parent_inverse = Matrix(((-0.9634, -0.2099, -0.1669, 1.674), (0.1707, -0.0001175, -0.9853, 3.953), (0.2068, -0.9777, 0.03595, -0.1236), (-0.0, 0.0, -0.0, 1.0)))
ob_shoulder.location = (0.7828, 0.2311, 4.991)
ob_shoulder.scale = (0.2434, 0.2434, 0.2434)
ob_shoulder.lineart.crease_threshold = 0.0
ob_upperarm.parent = ob_metarig
ob_upperarm.matrix_parent_inverse = Matrix(((-0.9634, -0.2099, -0.1669, 1.674), (0.1707, -0.0001175, -0.9853, 3.953), (0.2068, -0.9777, 0.03595, -0.1236), (-0.0, 0.0, -0.0, 1.0)))
ob_upperarm.location = (0.8766, 0.2497, 4.617)
ob_upperarm.rotation_euler = (1.191e-09, -0.1327, -1.793e-08)
ob_upperarm.scale = (-0.1537, -0.1537, -0.342)
ob_upperarm.lineart.crease_threshold = 0.0
ob_elbow.parent = ob_metarig
ob_elbow.matrix_parent_inverse = Matrix(((-0.9866, 0.1451, -0.07454, 1.229), (0.02379, -0.3241, -0.9457, 2.84), (-0.1614, -0.9348, 0.3163, -0.9502), (0.0, 0.0, -0.0, 1.0)))
ob_elbow.location = (0.9488, 0.231, 4.183)
ob_elbow.scale = (0.1566, 0.1566, 0.1566)
ob_elbow.lineart.crease_threshold = 0.0
ob_lowerarm.parent = ob_metarig
ob_lowerarm.matrix_parent_inverse = Matrix(((-0.9866, 0.1451, -0.07454, 1.229), (0.02379, -0.3241, -0.9457, 2.84), (-0.1614, -0.9348, 0.3163, -0.9502), (0.0, 0.0, -0.0, 1.0)))
ob_lowerarm.location = (0.982, 0.06412, 3.609)
ob_lowerarm.rotation_euler = (-0.3285, -7.164e-17, 1.187e-17)
ob_lowerarm.scale = (0.1491, 0.1491, 0.4563)
ob_lowerarm.lineart.crease_threshold = 0.0
ob_lowerarm.use_mesh_mirror_x = True
ob_wrist.parent = ob_metarig
ob_wrist.matrix_parent_inverse = Matrix(((-0.8545, 0.1465, 0.4984, -0.6657), (-0.5177, -0.3193, -0.7938, 2.308), (0.04287, -0.9363, 0.3486, -1.252), (0.0, 0.0, -0.0, 1.0)))
ob_wrist.location = (0.9836, -0.1461, 3.046)
ob_wrist.scale = (0.1345, 0.1345, 0.1345)
ob_wrist.lineart.crease_threshold = 0.0
ob_hand.parent = ob_metarig
ob_hand.matrix_parent_inverse = Matrix(((-0.8545, 0.1465, 0.4984, -0.6657), (-0.5177, -0.3193, -0.7938, 2.308), (0.04287, -0.9363, 0.3486, -1.252), (0.0, 0.0, -0.0, 1.0)))
ob_hand.location = (0.822, -0.2673, 2.788)
ob_hand.rotation_euler = (-0.4947, 0.5224, -0.263)
ob_hand.scale = (0.09897, 0.1806, 0.2958)
ob_hand.lineart.crease_threshold = 0.0
ob_hipjoint.parent = ob_metarig
ob_hipjoint.matrix_parent_inverse = Matrix(((0.9981, -0.0007981, 0.06164, -0.5563), (0.06159, 0.05436, -0.9966, 1.903), (-0.002554, 0.9985, 0.05431, -0.2225), (-0.0, -0.0, -0.0, 1.0)))
ob_hipjoint.location = (0.3244, 0.05103, 3.158)
ob_hipjoint.rotation_euler = (2.764e-08, 0.5928, 9.051e-08)
ob_hipjoint.scale = (0.2558, 0.2558, 0.2558)
ob_hipjoint.lineart.crease_threshold = 0.0
ob_upperleg.parent = ob_metarig
ob_upperleg.matrix_parent_inverse = Matrix(((0.9981, -0.0007981, 0.06164, -0.5563), (0.06159, 0.05436, -0.9966, 1.903), (-0.002554, 0.9985, 0.05431, -0.2225), (-0.0, -0.0, -0.0, 1.0)))
ob_upperleg.location = (0.4163, 0.09869, 2.617)
ob_upperleg.rotation_euler = (1.197e-09, -0.133, -1.798e-08)
ob_upperleg.scale = (0.2171, 0.2171, 0.5632)
ob_upperleg.lineart.crease_threshold = 0.0
ob_knee.parent = ob_metarig
ob_knee.matrix_parent_inverse = Matrix(((0.9955, -0.01643, 0.09363, -0.6155), (0.09486, 0.1091, -0.9895, 0.3056), (0.006044, 0.9939, 0.1102, -0.3342), (-0.0, 0.0, -0.0, 1.0)))
ob_knee.location = (0.4316, 0.1182, 1.957)
ob_knee.scale = (0.1829, 0.1829, 0.1829)
ob_knee.lineart.crease_threshold = 0.0
ob_lowerleg.parent = ob_metarig
ob_lowerleg.matrix_parent_inverse = Matrix(((0.9955, -0.01643, 0.09363, -0.6155), (0.09486, 0.1091, -0.9895, 0.3056), (0.006044, 0.9939, 0.1102, -0.3342), (-0.0, 0.0, -0.0, 1.0)))
ob_lowerleg.location = (0.5006, 1.258e-08, 1.174)
ob_lowerleg.rotation_euler = (3.091e-10, -0.06777, -9.119e-09)
ob_lowerleg.scale = (0.1768, 0.2407, 0.6914)
ob_lowerleg.lineart.crease_threshold = 0.0
ob_ankle.parent = ob_metarig
ob_ankle.matrix_parent_inverse = Matrix(((0.9997, -0.01781, 0.01718, -0.5872), (-3.846e-07, -0.6943, -0.7197, 0.01849), (0.02474, 0.7195, -0.6941, 0.0532), (-0.0, 0.0, 0.0, 1.0)))
ob_ankle.location = (0.5698, 0.2857, 0.3875)
ob_ankle.scale = (0.1843, 0.1843, 0.1843)
ob_ankle.lineart.crease_threshold = 0.0
ob_foot.parent = ob_metarig
ob_foot.matrix_parent_inverse = Matrix(((0.9997, -0.01781, 0.01718, -0.5872), (-3.846e-07, -0.6943, -0.7197, 0.01849), (0.02474, 0.7195, -0.6941, 0.0532), (-0.0, 0.0, 0.0, 1.0)))
ob_foot.location = (0.5857, 0.04455, 0.06236)
ob_foot.scale = (0.2414, 0.4456, 0.1312)
ob_foot.lineart.crease_threshold = 0.0
ob_hand_001.parent = ob_metarig
ob_hand_001.matrix_parent_inverse = Matrix(((-0.8545, -0.1465, -0.4984, 0.6657), (0.5177, -0.3193, -0.7938, 2.308), (-0.04287, -0.9363, 0.3486, -1.252), (0.0, 0.0, -0.0, 1.0)))
ob_hand_001.location = (-0.8368, -0.258, 2.809)
ob_hand_001.rotation_euler = (-0.4947, 0.5224, -0.263)
ob_hand_001.scale = (0.09897, 0.1806, 0.2958)
ob_hand_001.lineart.crease_threshold = 0.0
ob_ankle_001.parent = ob_metarig
ob_ankle_001.matrix_parent_inverse = Matrix(((0.9997, 0.01781, -0.01718, 0.5872), (5.206e-07, -0.6943, -0.7197, 0.01849), (-0.02474, 0.7195, -0.6941, 0.0532), (-0.0, -0.0, 0.0, 1.0)))
ob_ankle_001.location = (-0.5698, 0.2857, 0.3875)
ob_ankle_001.scale = (0.1843, 0.1843, 0.1843)
ob_ankle_001.lineart.crease_threshold = 0.0
ob_elbow_001.parent = ob_metarig
ob_elbow_001.matrix_parent_inverse = Matrix(((-0.9866, -0.1451, 0.07454, -1.229), (-0.02379, -0.3241, -0.9457, 2.84), (0.1614, -0.9348, 0.3163, -0.9502), (-0.0, 0.0, -0.0, 1.0)))
ob_elbow_001.location = (-0.9488, 0.231, 4.183)
ob_elbow_001.scale = (0.1566, 0.1566, 0.1566)
ob_elbow_001.lineart.crease_threshold = 0.0
ob_foot_001.parent = ob_metarig
ob_foot_001.matrix_parent_inverse = Matrix(((0.9997, 0.01781, -0.01718, 0.5872), (5.206e-07, -0.6943, -0.7197, 0.01849), (-0.02474, 0.7195, -0.6941, 0.0532), (-0.0, -0.0, 0.0, 1.0)))
ob_foot_001.location = (-0.5853, 0.1038, 0.08191)
ob_foot_001.scale = (0.2414, 0.4456, 0.1312)
ob_foot_001.lineart.crease_threshold = 0.0
ob_hipjoint_001.parent = ob_metarig
ob_hipjoint_001.matrix_parent_inverse = Matrix(((0.9981, 0.0007981, -0.06164, 0.5563), (-0.06159, 0.05436, -0.9966, 1.903), (0.002554, 0.9985, 0.05431, -0.2225), (-0.0, 0.0, -0.0, 1.0)))
ob_hipjoint_001.location = (-0.3244, 0.05103, 3.158)
ob_hipjoint_001.rotation_euler = (2.764e-08, 0.5928, 9.051e-08)
ob_hipjoint_001.scale = (0.2558, 0.2558, 0.2558)
ob_hipjoint_001.lineart.crease_threshold = 0.0
ob_knee_001.parent = ob_metarig
ob_knee_001.matrix_parent_inverse = Matrix(((0.9955, 0.01643, -0.09363, 0.6155), (-0.09486, 0.1091, -0.9895, 0.3056), (-0.006044, 0.9939, 0.1102, -0.3342), (-0.0, -0.0, -0.0, 1.0)))
ob_knee_001.location = (-0.4316, 0.1182, 1.957)
ob_knee_001.scale = (0.1829, 0.1829, 0.1829)
ob_knee_001.lineart.crease_threshold = 0.0
ob_lowerarm_001.parent = ob_metarig
ob_lowerarm_001.matrix_parent_inverse = Matrix(((-0.9866, -0.1451, 0.07454, -1.229), (-0.02379, -0.3241, -0.9457, 2.84), (0.1614, -0.9348, 0.3163, -0.9502), (-0.0, 0.0, -0.0, 1.0)))
ob_lowerarm_001.location = (-0.982, 0.07396, 3.645)
ob_lowerarm_001.rotation_euler = (-0.3285, -7.164e-17, 1.187e-17)
ob_lowerarm_001.scale = (0.1491, 0.1491, 0.4563)
ob_lowerarm_001.lineart.crease_threshold = 0.0
ob_lowerarm_001.use_mesh_mirror_x = True
ob_lowerleg_001.parent = ob_metarig
ob_lowerleg_001.matrix_parent_inverse = Matrix(((0.9955, 0.01643, -0.09363, 0.6155), (-0.09486, 0.1091, -0.9895, 0.3056), (-0.006044, 0.9939, 0.1102, -0.3342), (-0.0, -0.0, -0.0, 1.0)))
ob_lowerleg_001.location = (-0.4942, 0.2686, 1.252)
ob_lowerleg_001.rotation_euler = (3.091e-10, -0.06777, -9.119e-09)
ob_lowerleg_001.scale = (0.1768, 0.2407, 0.6914)
ob_lowerleg_001.lineart.crease_threshold = 0.0
ob_shoulder_001.parent = ob_metarig
ob_shoulder_001.matrix_parent_inverse = Matrix(((-0.9634, 0.2099, 0.1669, -1.674), (-0.1707, -0.0001175, -0.9853, 3.953), (-0.2068, -0.9777, 0.03595, -0.1236), (0.0, -0.0, -0.0, 1.0)))
ob_shoulder_001.location = (-0.7828, 0.2311, 4.991)
ob_shoulder_001.scale = (0.2434, 0.2434, 0.2434)
ob_shoulder_001.lineart.crease_threshold = 0.0
ob_upperarm_001.parent = ob_metarig
ob_upperarm_001.matrix_parent_inverse = Matrix(((-0.9634, 0.2099, 0.1669, -1.674), (-0.1707, -0.0001175, -0.9853, 3.953), (-0.2068, -0.9777, 0.03595, -0.1236), (0.0, -0.0, -0.0, 1.0)))
ob_upperarm_001.location = (-0.8683, 0.2498, 4.631)
ob_upperarm_001.rotation_euler = (1.191e-09, -0.1327, -1.793e-08)
ob_upperarm_001.scale = (-0.1537, -0.1537, -0.342)
ob_upperarm_001.lineart.crease_threshold = 0.0
ob_upperleg_001.parent = ob_metarig
ob_upperleg_001.matrix_parent_inverse = Matrix(((0.9981, 0.0007981, -0.06164, 0.5563), (-0.06159, 0.05436, -0.9966, 1.903), (0.002554, 0.9985, 0.05431, -0.2225), (-0.0, 0.0, -0.0, 1.0)))
ob_upperleg_001.location = (-0.3756, 0.1059, 2.674)
ob_upperleg_001.rotation_euler = (1.197e-09, -0.133, -1.798e-08)
ob_upperleg_001.scale = (0.2171, 0.2171, 0.5632)
ob_upperleg_001.lineart.crease_threshold = 0.0
ob_wrist_001.parent = ob_metarig
ob_wrist_001.matrix_parent_inverse = Matrix(((-0.8545, -0.1465, -0.4984, 0.6657), (0.5177, -0.3193, -0.7938, 2.308), (-0.04287, -0.9363, 0.3486, -1.252), (0.0, 0.0, -0.0, 1.0)))
ob_wrist_001.location = (-0.9836, -0.1461, 3.046)
ob_wrist_001.scale = (0.1345, 0.1345, 0.1345)
ob_wrist_001.lineart.crease_threshold = 0.0
ob_empty_001.location = (-2.98, -6.296, 0.2403)
ob_empty_001.rotation_euler = (1.571, -0.0, 1.571)
ob_empty_001.empty_display_type = 'IMAGE'
ob_empty_001.empty_display_size = 17.23
ob_empty_001.empty_image_offset = (-0.5, -0.1451)
ob_empty_001.lineart.crease_threshold = 0.0
ob_empty.location = (-1.39, 2.58, 0.2449)
ob_empty.rotation_euler = (1.571, -0.0, -0.0)
ob_empty.empty_display_type = 'IMAGE'
ob_empty.empty_display_size = 17.23
ob_empty.empty_image_offset = (-0.5, -0.1451)
ob_empty.lineart.crease_threshold = 0.0

# ---- collection membership
scene.collection.objects.link(ob_camera)
scene.collection.objects.link(ob_light)
scene.collection.objects.link(ob_metarig)
col_collection.objects.link(ob_head)
col_collection.objects.link(ob_neck)
col_collection.objects.link(ob_chest)
col_collection.objects.link(ob_abdomen)
col_collection.objects.link(ob_hips)
col_collection.objects.link(ob_shoulder)
col_collection.objects.link(ob_upperarm)
col_collection.objects.link(ob_elbow)
col_collection.objects.link(ob_lowerarm)
col_collection.objects.link(ob_wrist)
col_collection.objects.link(ob_hand)
col_collection.objects.link(ob_hipjoint)
col_collection.objects.link(ob_upperleg)
col_collection.objects.link(ob_knee)
col_collection.objects.link(ob_lowerleg)
col_collection.objects.link(ob_ankle)
col_collection.objects.link(ob_foot)
col_collection.objects.link(ob_hand_001)
col_collection.objects.link(ob_ankle_001)
col_collection.objects.link(ob_elbow_001)
col_collection.objects.link(ob_foot_001)
col_collection.objects.link(ob_hipjoint_001)
col_collection.objects.link(ob_knee_001)
col_collection.objects.link(ob_lowerarm_001)
col_collection.objects.link(ob_lowerleg_001)
col_collection.objects.link(ob_shoulder_001)
col_collection.objects.link(ob_upperarm_001)
col_collection.objects.link(ob_upperleg_001)
col_collection.objects.link(ob_wrist_001)
col_collection_2.objects.link(ob_empty_001)
col_collection_2.objects.link(ob_empty)

# ---- scene / render settings (as saved in the file)
scene.camera = ob_camera
scene.frame_start = 1; scene.frame_end = 250; scene.frame_set(1)
scene.render.engine = 'BLENDER_EEVEE_NEXT'
scene.cycles.use_denoising = False
scene.cycles.samples = 128
scene.cycles.sampling_pattern = 'TABULATED_SOBOL'
scene.cycles.use_adaptive_sampling = False
scene.cycles.use_light_tree = False
scene.eevee.use_gtao = True
scene.view_settings.view_transform = 'Filmic'
bpy.context.view_layer.update()
